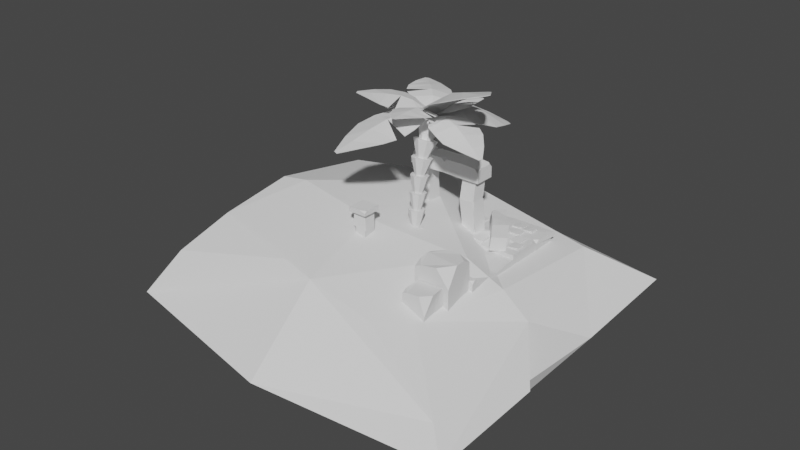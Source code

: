 # Source: ruins_3746828_autosave.blend  (saved by Blender 2.90.8; exported with 4.5.12 LTS)
import bpy
from mathutils import Matrix  # noqa: F401  (used for matrix-valued properties, if any)

bpy.ops.wm.read_factory_settings(use_empty=True)
scene = bpy.context.scene
scene.name = 'Scene'

# ---- collections
col_collection = bpy.data.collections.new('Collection'); scene.collection.children.link(col_collection)
col_ruins = bpy.data.collections.new('Ruins'); scene.collection.children.link(col_ruins)
col_pillar = bpy.data.collections.new('Pillar'); col_ruins.children.link(col_pillar)
col_ruinbolders = bpy.data.collections.new('RuinBolders'); col_ruins.children.link(col_ruinbolders)
col_palmtree = bpy.data.collections.new('PalmTree'); scene.collection.children.link(col_palmtree)
col_rocks = bpy.data.collections.new('Rocks'); scene.collection.children.link(col_rocks)

# ---- world
world_world = bpy.data.worlds.new('World'); scene.world = world_world
world_world.use_nodes = True; world_world.node_tree.nodes.clear()
_N = world_world.node_tree.nodes; _L = world_world.node_tree.links
n0 = _N.new('ShaderNodeOutputWorld'); n0.name = 'World Output'; n0.location = (300, 300)
n1 = _N.new('ShaderNodeBackground'); n1.name = 'Background'; n1.location = (10, 300)
n1.inputs[0].default_value = (0.05088, 0.05088, 0.05088, 1.0)
_L.new(n1.outputs[0], n0.inputs[0])
n0.is_active_output = True
world_world.color = (0.05088, 0.05088, 0.05088)
world_world.use_sun_shadow = False
world_world.sun_shadow_jitter_overblur = 0.0

# ---- meshes
me_plane = bpy.data.meshes.new('Plane')
me_plane.from_pydata([(-6.951, -6.951, 0.0), (6.951, -6.951, 0.0), (-6.951, 6.951, 0.0), (6.951, 6.951, 0.0)], [], [(0, 1, 3, 2)])
_uv = me_plane.uv_layers.new(name='UVMap')
_uv.uv.foreach_set('vector', [0.0, 0.0, 1.0, 0.0, 1.0, 1.0, 0.0, 1.0])
me_plane.use_remesh_fix_poles = True
me_plane.use_remesh_preserve_attributes = False
me_plane.use_mirror_vertex_groups = False
me_plane.update()
me_plane_002 = bpy.data.meshes.new('Plane.002')
me_plane_002.from_pydata([(-1.344, -1.0, 0.2), (1.475, -1.0, 0.2), (-1.344, -0.2534, 0.2), (-1.344, -1.0, 0.1299), (1.475, -1.0, 0.1299), (-1.344, 0.5156, 0.5643), (1.474, 0.4341, 0.5643), (1.451, -0.2653, 0.2), (-1.344, 1.32, 0.9285), (1.475, 1.133, 0.9285), (-1.344, 2.064, 1.657), (-1.344, 2.708, 1.655), (1.412, 2.317, 1.657), (-1.344, 2.072, 1.292), (1.475, 1.698, 1.293), (-1.344, 3.405, 2.014), (1.475, 3.285, 2.021), (-1.344, 4.117, 2.384), (-1.344, 4.878, 2.75), (1.475, 4.861, 2.75), (1.475, 4.078, 2.386), (-1.344, 4.881, 0.1494), (1.475, 4.869, 0.1494), (-0.4043, -0.9638, 0.2), (0.461, -1.0, 0.2), (-0.4043, -0.9691, 0.1299), (0.4721, -1.0, 0.1299), (0.5642, 0.5513, 0.5643), (-0.4042, 0.5834, 0.5643), (-0.4007, 0.6134, 0.9285), (0.5433, 1.463, 1.293), (-0.4043, 1.359, 0.9219), (0.5637, 1.415, 0.9285), (0.5355, 2.387, 1.656), (-0.4043, 2.359, 1.621), (-0.4043, 1.891, 1.364), (0.5355, 1.829, 1.293), (0.5355, 3.295, 2.014), (-0.4043, 3.296, 1.967), (0.5355, 3.303, 2.381), (0.5355, 4.851, 2.75), (-0.4043, 4.861, 2.749), (0.2827, -0.2557, 0.2), (-0.427, -0.1433, 0.2), (0.5355, 4.06, 2.384), (0.5355, 4.862, 0.1494), (-0.4043, 4.869, 0.1494), (-1.344, -0.08556, 0.5643), (-1.344, -0.2485, 0.4051), (-0.9006, -0.1745, 0.5643), (0.9353, 1.331, 1.293), (1.475, 1.14, 1.097), (1.475, 1.344, 1.293), (1.438, -0.1917, 0.5643), (-0.439, -0.1107, 0.4866), (-0.4377, -0.02048, 0.5643), (-0.6959, -0.1421, 0.5643), (0.2454, -0.1757, 0.5643), (0.2276, -0.2518, 0.4862), (1.475, 2.541, 2.021), (1.475, 2.472, 1.958), (-0.4043, 2.417, 1.921), (-0.4043, 2.493, 1.982), (-0.8835, 2.571, 2.0), (0.5355, 2.452, 1.956), (-1.344, 3.391, 2.33), (-1.344, 3.441, 2.382), (-0.4043, 3.405, 2.344), (-0.4043, 3.346, 2.292), (0.1214, 3.325, 2.364), (-1.344, 1.33, 1.236), (-1.344, 1.389, 1.293), (-0.4043, 1.446, 1.279), (-0.4043, 1.385, 1.212), (-0.213, 1.405, 1.273), (0.6639, 0.7986, 0.9375), (0.003357, 0.6338, 0.9323), (0.6463, 0.629, 0.8179), (1.013, 0.57, 0.9347), (1.475, 1.697, 1.517), (1.475, 1.838, 1.657), (1.336, 1.714, 1.657), (1.475, 3.293, 2.181), (1.475, 3.508, 2.386), (1.094, 3.303, 2.384), (1.475, 4.085, 2.624), (1.475, 4.215, 2.75), (1.35, 4.087, 2.75), (1.441, -0.2665, 0.423), (1.438, -0.223, 0.5318), (1.375, -0.2661, 0.4862), (-0.4043, 4.089, 2.665), (-0.4043, 4.163, 2.739), (-0.6873, 4.1, 2.741), (0.5355, 4.146, 2.75), (0.5355, 4.071, 2.677), (1.107, 4.083, 2.75), (0.5355, 2.464, 1.966), (0.7537, 2.531, 2.019), (0.5355, 2.802, 2.017), (0.3954, 2.523, 2.013), (0.4024, 1.878, 1.654), (0.5355, 1.861, 1.525), (0.666, 1.852, 1.657), (0.5355, 2.011, 1.657), (-0.5233, 1.898, 1.641), (-0.4043, 1.882, 1.517), (-0.2829, 1.875, 1.641), (-0.4043, 1.996, 1.634), (-0.5063, 4.089, 2.358), (-0.4043, 4.149, 2.354), (-0.3022, 4.083, 2.358), (-0.4043, 4.087, 2.457), (-1.344, 0.7323, 0.9285), (-1.344, 0.6017, 0.8046), (-1.147, 0.5512, 0.9285), (-1.344, 2.78, 2.016), (-1.344, 2.708, 1.945), (-1.275, 2.687, 2.014), (-1.344, 4.155, 2.75), (-1.344, 4.123, 2.718), (-1.313, 4.123, 2.749), (1.415, 0.4499, 0.9293), (1.475, 0.4322, 0.8651), (1.475, 0.4951, 0.9285)], [], [(24, 1, 7, 42), (23, 0, 3, 25), (77, 76, 29, 28, 27), (113, 115, 29, 31, 8), (72, 74, 30, 36, 35), (102, 101, 107, 106, 35, 36), (64, 60, 59, 98, 97), (95, 91, 112, 111, 44), (92, 94, 40, 41), (40, 19, 22, 45), (26, 45, 22, 4), (30, 50, 52, 14, 36), (3, 21, 46, 25), (25, 46, 45, 26), (18, 41, 46, 21), (41, 40, 45, 46), (85, 87, 96, 95, 44, 20), (66, 67, 110, 109, 17), (67, 69, 39, 44, 111, 110), (39, 84, 83, 20, 44), (110, 112, 109), (39, 69, 68, 38, 37), (116, 118, 63, 62, 38, 15), (64, 61, 34, 33), (106, 108, 105), (79, 81, 103, 102, 36, 14), (108, 107, 101, 104, 33, 34), (104, 103, 81, 80, 12, 33), (55, 57, 27, 28), (73, 70, 8, 31), (30, 74, 73, 31, 32), (29, 76, 75, 32, 31), (77, 75, 76), (57, 53, 6, 27), (47, 49, 56, 55, 28, 5), (68, 65, 15, 38), (58, 54, 43, 42), (1, 24, 26, 4), (24, 23, 25, 26), (0, 23, 43, 2), (23, 24, 42, 43), (47, 48, 49), (54, 56, 49, 48, 2, 43), (50, 51, 52), (51, 50, 30, 32, 9), (54, 55, 56), (123, 122, 78, 77, 27, 6), (54, 58, 57, 55), (58, 90, 89, 53, 57), (61, 62, 63), (99, 98, 59, 16, 37), (62, 100, 99, 37, 38), (60, 64, 33, 12), (67, 68, 69), (65, 68, 67, 66), (71, 72, 35, 13), (72, 73, 74), (70, 73, 72, 71), (29, 115, 114, 5, 28), (75, 77, 78), (75, 78, 122, 124, 9, 32), (79, 80, 81), (104, 102, 103), (82, 83, 84), (82, 84, 39, 37, 16), (85, 86, 87), (94, 96, 87, 86, 19, 40), (88, 89, 90), (88, 90, 58, 42, 7), (91, 92, 93), (94, 95, 96), (91, 95, 94, 92), (97, 99, 100), (61, 64, 97, 100, 62), (102, 104, 101), (106, 105, 10, 13, 35), (99, 97, 98), (108, 106, 107), (10, 105, 108, 34, 11), (112, 110, 111), (119, 121, 93, 92, 41, 18), (113, 114, 115), (61, 63, 118, 117, 11, 34), (116, 117, 118), (91, 93, 121, 120, 17, 109, 112), (119, 120, 121), (2, 48, 47, 5, 114, 113, 8, 70, 71, 13, 10, 11, 117, 116, 15, 65, 66, 17, 120, 119, 18, 21, 3, 0), (122, 123, 124), (4, 22, 19, 86, 85, 20, 83, 82, 16, 59, 60, 12, 80, 79, 14, 52, 51, 9, 124, 123, 6, 53, 89, 88, 7, 1)])
_uv = me_plane_002.uv_layers.new(name='UVMap')
_uv.uv.foreach_set('vector', [0.6667, 0.0, 1.0, 0.0, 1.0, 1.0, 0.6667, 1.0, 0.3333, 0.0, 0.0, 0.0, 0.0, 0.0, 0.3333, 0.0, 0.6667, 0.0, 0.4626, 0.0, 0.3333, 0.0, 0.3333, 0.0, 0.6667, 0.0, 0.0, 0.2515, 0.06953, 0.0, 0.3333, 0.0, 0.3333, 1.0, 0.0, 1.0, 0.3333, 0.1117, 0.4006, 0.0, 0.6667, 0.0, 0.6667, 1.0, 0.3333, 1.0, 0.6667, 0.0, 0.6194, 0.0, 0.3764, 0.0, 0.3333, 0.0, 0.3333, 0.0, 0.6667, 0.0, 0.6667, 0.0, 1.0, 0.0, 1.0, 0.07858, 0.7441, 0.07694, 0.6667, 0.01249, 0.6667, 0.0, 0.3333, 0.0, 0.3333, 0.0, 0.3695, 0.0, 0.6667, 0.0, 0.3333, 0.09431, 0.6667, 0.09342, 0.6667, 1.0, 0.3333, 1.0, 0.6667, 1.0, 1.0, 1.0, 1.0, 1.0, 0.6667, 1.0, 0.6667, 0.0, 0.6667, 1.0, 1.0, 1.0, 1.0, 0.0, 0.6667, 0.0, 0.8069, 0.0, 1.0, 0.3563, 1.0, 1.0, 0.6667, 1.0, 0.0, 0.0, 0.0, 1.0, 0.3333, 1.0, 0.3333, 0.0, 0.3333, 0.0, 0.3333, 1.0, 0.6667, 1.0, 0.6667, 0.0, 0.0, 1.0, 0.3333, 1.0, 0.3333, 1.0, 0.0, 1.0, 0.3333, 1.0, 0.6667, 1.0, 0.6667, 1.0, 0.3333, 1.0, 1.0, 0.0, 0.9554, 0.0, 0.8693, 0.0, 0.6667, 0.0, 0.6667, 0.0, 1.0, 0.0, 0.0, 0.07131, 0.3333, 0.07082, 0.3333, 0.8606, 0.2971, 1.0, 0.0, 1.0, 0.3333, 0.07082, 0.5198, 0.0, 0.6667, 0.0, 0.6667, 1.0, 0.3695, 1.0, 0.3333, 0.8606, 0.6667, 0.0, 0.8646, 0.0, 1.0, 0.2644, 1.0, 1.0, 0.6667, 1.0, 0.3333, 0.8606, 0.3333, 0.0, 0.2971, 1.0, 0.6667, 0.0, 0.5198, 0.0, 0.3333, 0.0, 0.3333, 0.0, 0.6667, 0.0, 0.0, 0.103, 0.02442, 0.0, 0.1633, 0.0, 0.3333, 0.07322, 0.3333, 1.0, 0.0, 1.0, 0.6667, 0.0, 0.3333, 0.0, 0.3333, 0.0, 0.6667, 0.0, 0.3333, 0.0, 0.3333, 0.2502, 0.2911, 0.0, 1.0, 0.0, 0.9506, 0.0, 0.7129, 0.0, 0.6667, 0.0, 0.6667, 0.0, 1.0, 0.0, 0.3333, 0.2502, 0.3764, 0.0, 0.6194, 0.0, 0.6667, 0.2616, 0.6667, 1.0, 0.3333, 1.0, 0.6667, 0.2616, 0.7129, 0.0, 0.9506, 0.0, 1.0, 0.1881, 1.0, 1.0, 0.6667, 1.0, 0.3333, 0.1188, 0.6667, 0.09357, 0.6667, 1.0, 0.3333, 1.0, 0.3333, 0.0, 0.0, 0.0, 0.0, 0.0, 0.3333, 0.0, 0.6667, 0.0, 0.4006, 0.0, 0.3333, 0.0, 0.3333, 0.0, 0.6667, 0.0, 0.3333, 0.0, 0.4626, 0.0, 0.6667, 0.1225, 0.6667, 1.0, 0.3333, 1.0, 0.6667, 0.0, 0.6667, 0.1225, 0.4626, 0.0, 0.6667, 0.09357, 1.0, 0.1077, 1.0, 1.0, 0.6667, 1.0, 0.0, 0.2094, 0.1639, 0.0, 0.2396, 0.0, 0.3333, 0.1188, 0.3333, 1.0, 0.0, 1.0, 0.3333, 0.0, 0.0, 0.0, 0.0, 0.0, 0.3333, 0.0, 0.6667, 0.0, 0.3333, 0.0, 0.3333, 0.0, 0.6667, 0.0, 1.0, 0.0, 0.6667, 0.0, 0.6667, 0.0, 1.0, 0.0, 0.6667, 0.0, 0.3333, 0.0, 0.3333, 0.0, 0.6667, 0.0, 0.0, 0.0, 0.3333, 0.0, 0.3333, 1.0, 0.0, 1.0, 0.3333, 0.0, 0.6667, 0.0, 0.6667, 1.0, 0.3333, 1.0, 0.0, 0.2094, 0.0, 0.0, 0.1639, 0.0, 0.3333, 0.0, 0.2396, 0.0, 0.1639, 0.0, 0.0, 0.0, 0.0, 0.0, 0.3333, 0.0, 0.8069, 0.0, 1.0, 0.0, 1.0, 0.0, 1.0, 0.0, 0.8069, 0.0, 0.6667, 0.0, 0.6667, 0.0, 1.0, 0.0, 0.3333, 0.0, 0.3283, 0.0, 0.2396, 0.0, 1.0, 0.0, 0.9729, 0.0, 0.794, 0.0, 0.6667, 0.0, 0.6667, 0.0, 1.0, 0.0, 0.3333, 0.0, 0.6667, 0.0, 0.6667, 0.09357, 0.3333, 0.1188, 0.6667, 0.0, 0.9826, 0.0, 1.0, 0.06293, 1.0, 0.1077, 0.6667, 0.09357, 0.3333, 0.0, 0.3339, 0.0, 0.1633, 0.0, 0.6667, 0.4057, 0.7441, 0.07694, 1.0, 0.07858, 1.0, 1.0, 0.6667, 1.0, 0.3333, 0.07322, 0.617, 0.07596, 0.6667, 0.4057, 0.6667, 1.0, 0.3333, 1.0, 1.0, 0.0, 0.6667, 0.0, 0.6667, 0.0, 1.0, 0.0, 0.3333, 0.07082, 0.334, -0.01138, 0.5198, 0.0, 0.0, 0.0, 0.3333, 0.0, 0.3333, 0.07082, 0.0, 0.07131, 0.0, 0.07695, 0.3333, 0.1117, 0.3333, 1.0, 0.0, 1.0, 0.3333, 0.1117, 0.3327, -0.01581, 0.4006, 0.0, 0.0, 0.0, 0.3333, 0.0, 0.3333, 0.1117, 0.0, 0.07695, 0.3333, 0.0, 0.06953, 0.0, 0.001931, 0.0, 0.0, 0.0, 0.3333, 0.0, 0.6667, 0.1225, 0.6667, 0.0, 0.794, 0.0, 0.6667, 0.1225, 0.794, 0.0, 0.9729, 0.0, 1.0, 0.09045, 1.0, 1.0, 0.6667, 1.0, 1.0, 0.0, 1.0, 0.0, 0.9506, 0.0, 0.6667, 0.2616, 0.6667, 0.0, 0.7129, 0.0, 1.0, 0.0, 1.0, 0.0, 0.8646, 0.0, 1.0, 0.0, 0.8646, 0.0, 0.6667, 0.0, 0.6667, 0.0, 1.0, 0.0, 1.0, 0.0, 1.0, 0.1631, 0.9554, 0.0, 0.6667, 0.09342, 0.8693, 0.0, 0.9554, 0.0, 1.0, 0.1631, 1.0, 1.0, 0.6667, 1.0, 1.0, 0.0, 1.0, 0.0, 0.9826, 0.0, 1.0, 0.0, 0.9826, 0.0, 0.6667, 0.0, 0.6667, 0.0, 1.0, 0.0, 0.3333, 0.0, 0.3327, 0.0, 0.233, 0.0, 0.6667, 0.09342, 0.6665, -0.004088, 0.8693, 0.0, 0.3333, 0.0, 0.6667, 0.0, 0.6667, 0.09342, 0.3333, 0.09431, 0.6667, 0.01249, 0.6667, 0.4057, 0.617, 0.07596, 0.3333, 0.0, 0.6667, 0.0, 0.6667, 0.01249, 0.617, 0.07596, 0.3333, 0.07322, 0.6667, 0.0, 0.6667, 0.2616, 0.6194, 0.0, 0.3333, 0.0, 0.2911, 0.0, 0.0, 0.0, 0.0, 0.0, 0.3333, 0.0, 0.6667, 0.4057, 0.6667, 0.01249, 0.7441, 0.07694, 0.3333, 0.2502, 0.3333, 0.0, 0.3764, 0.0, 0.0, 0.0, 0.2911, 0.0, 0.3333, 0.2502, 0.3333, 1.0, 0.0, 1.0, 0.3333, 0.0, 0.3333, 0.8606, 0.3695, 0.0, 0.0, 0.04157, 0.01111, 0.0, 0.233, 0.0, 0.3333, 0.09431, 0.3333, 1.0, 0.0, 1.0, 0.0, 0.2515, 0.0, 0.4336, 0.06953, 0.0, 0.3333, 0.0, 0.1633, 0.0, 0.02442, 0.0, 0.0, 0.0, 0.0, 0.0, 0.3333, 0.0, 0.0, 0.103, 0.0, 0.1985, 0.02442, 0.0, 0.3333, 0.0, 0.233, 0.0, 0.01111, 0.0, 0.0, 0.0, 0.0, 0.0, 0.2971, 0.0, 0.3333, 0.0, 0.0, 0.04157, 0.0, 0.08572, 0.01111, 0.0, 0.0, 0.0, 0.0, 0.0, 0.0, 0.2094, 0.0, 1.0, 0.0, 0.4336, 0.0, 0.2515, 0.0, 1.0, 0.0, 0.1559, 0.0, 0.07695, 0.0, 1.0, 0.0, 0.0, 0.0, 1.0, 0.0, 0.1985, 0.0, 0.103, 0.0, 1.0, 0.0, 0.1412, 0.0, 0.07131, 0.0, 1.0, 0.0, 0.08572, 0.0, 0.04157, 0.0, 1.0, 0.0, 1.0, 0.0, 0.0, 0.0, 0.0, 0.9729, 0.0, 1.0, 0.0, 1.0, 0.0, 1.0, 0.0, 1.0, 1.0, 1.0, 1.0, 1.0, 0.1631, 1.0, 0.0, 1.0, 0.0, 1.0, 0.0, 1.0, 0.0, 1.0, 0.0, 1.0, 0.0, 1.0, 0.0, 1.0, 0.0, 1.0, 0.0, 1.0, 0.0, 1.0, 0.0, 1.0, 0.0, 1.0, 0.0, 1.0, 0.0, 1.0, 0.0, 1.0, 0.0, 1.0, 0.0, 1.0, 0.0, 1.0, 0.0, 1.0, 0.0, 1.0, 0.0, 1.0, 0.0])
me_plane_002.use_remesh_fix_poles = True
me_plane_002.use_remesh_preserve_attributes = False
me_plane_002.use_mirror_vertex_groups = False
me_plane_002.update()
me_plane_001 = bpy.data.meshes.new('Plane.001')
me_plane_001.from_pydata([(-6.0, -1.37, -7.451e-09), (1.0, -1.47, 0.0), (-6.145, 6.062, 0.0), (1.259, 5.995, -7.451e-09), (-5.938, -1.37, 2.31), (1.0, -1.47, 2.5), (-6.0, 6.0, 2.5), (0.9718, 6.069, 2.471), (-2.5, -1.47, 0.0), (-2.614, 6.144, 3.725e-09), (-2.5, -1.47, 2.5), (-2.5, 6.204, 2.5), (-5.618, 2.153, -7.451e-09), (1.22, 2.268, 7.451e-09), (-5.938, 2.165, 2.31), (1.0, 2.265, 2.5), (-2.5, 2.265, 0.0), (-6.229, -3.983, 7.451e-09), (-2.305, -3.978, 1.49e-08), (-2.5, -3.97, 2.5), (-6.0, 2.265, 2.7), (-6.0, -1.47, 2.7), (-2.5, -1.47, 2.7), (1.0, -1.47, 2.7), (1.0, 2.265, 2.7), (1.157, 6.125, 2.672), (-2.47, 6.166, 2.628), (-6.0, 6.0, 2.7), (-2.5, 2.265, 2.784), (-5.985, 2.502, 3.725e-09), (-6.323, -1.447, 0.0), (-6.0, 2.265, 2.5), (-6.0, -1.47, 2.5), (-1.0, 2.165, -7.451e-09), (-1.0, -1.37, -7.451e-09), (-1.0, 2.165, 2.4), (-1.0, -1.37, 2.4), (-6.0, 1.908, 2.5), (-6.0, -1.113, 2.5), (1.0, -1.113, 0.0), (1.0, 1.908, 0.0), (1.0, -1.113, 2.5), (1.0, 1.908, 2.5), (-6.0, 1.908, 2.7), (-6.0, -1.113, 2.7), (1.0, -1.113, 2.7), (1.0, 1.908, 2.7), (-2.5, -1.113, 2.7), (-2.5, 2.038, 2.684), (-5.938, 1.827, 2.31), (-5.938, -1.033, 2.31), (-1.0, 1.827, 0.0), (-1.0, -1.033, 0.0), (-1.0, 1.827, 2.4), (-1.0, -1.033, 2.4), (-6.0, -1.113, 2.95), (1.0, 2.265, 2.95), (1.157, 6.125, 2.922), (-2.461, 6.137, 2.772), (1.0, -1.113, 2.95), (-2.5, -0.9863, 2.98), (-1.201, 6.166, 2.878), (-0.7586, 1.908, 2.7), (-0.4098, -1.113, 2.95), (-0.7998, 2.265, 0.0), (-0.3686, -1.47, 2.5), (-1.198, 6.276, 0.0), (-1.201, 6.166, 2.628), (-0.3686, -1.47, 0.0), (-0.7998, 2.265, 2.7), (-0.5517, 2.265, 2.854), (-1.105, 6.259, 2.471), (-0.3686, -1.47, 2.7), (-0.4098, -1.113, 2.7), (-4.157, 2.265, 2.7), (-4.512, -1.37, 2.4), (-4.522, -1.47, 2.5), (-3.793, 6.0, 2.7), (-4.451, -1.313, -6.519e-09), (-4.487, -1.113, 2.7), (-4.522, -1.47, 0.0), (-4.487, -1.113, 2.95), (-4.167, 2.165, -7.451e-09), (-4.157, 2.265, 0.0), (-4.2, 1.827, 2.4), (-4.192, 1.908, 2.7), (-4.766, -3.97, 0.0), (-3.793, 6.204, 2.5), (-4.522, -1.47, 2.7), (-4.167, 2.165, 2.4), (-4.766, -3.97, 2.5), (-3.793, 6.0, 2.95), (-3.812, 5.961, 0.0), (-4.479, -1.033, 2.4), (-4.015, 3.727, 0.0), (1.0, 4.527, 2.7), (-3.969, 4.197, 2.798), (-2.2, 4.017, 2.95), (-2.5, 3.969, 0.0), (1.0, 4.527, 2.5), (-5.914, 3.569, 2.844), (-6.0, 3.41, 0.0), (-1.024, 4.204, 0.0), (1.463, 4.533, -1.49e-08), (-6.0, 3.41, 2.5), (-6.0, 3.41, 2.7), (-0.5841, 4.301, 3.014), (-5.967, 0.4009, 2.31), (-5.714, 0.4109, 2.565), (-0.6259, 0.5711, 2.61), (-6.029, 0.4009, 2.5), (-0.9903, 0.5597, 0.0), (1.025, 0.6232, 2.565), (1.025, 0.6232, 0.0), (-4.356, 0.4536, 2.4), (-0.9903, 0.5597, 2.4), (-0.6259, 0.5711, 0.0), (1.025, 0.6232, 2.5), (-2.502, 0.512, 2.565), (-4.356, 0.4536, 2.61), (-6.057, -1.545, 1.248), (0.9026, 5.961, 1.312), (-5.859, 5.857, 1.347), (-2.44, 6.254, 1.297), (-2.336, -1.411, 1.312), (-6.137, 2.419, 1.308), (0.9026, 2.32, 1.312), (-6.059, -3.867, 1.103), (-2.233, -3.918, 1.011), (-5.721, -1.313, 1.241), (-1.0, -1.37, 1.26), (-1.0, 2.165, 1.26), (-1.0, 1.827, 1.26), (-1.0, -1.033, 1.26), (0.951, -1.076, 1.312), (0.951, 1.762, 1.312), (-0.3345, -1.411, 1.312), (-1.272, 5.961, 1.312), (-4.512, -1.464, 1.26), (-4.786, -3.9, 1.312), (-4.187, 2.285, 1.34), (-3.786, 6.101, 1.083), (1.146, 4.348, 1.288), (-5.981, 3.581, 1.831), (-0.9903, 0.5597, 1.26), (0.9746, 0.555, 1.312), (-6.0, -2.211, 0.0), (-2.5, -2.211, 2.275), (-2.5, -2.211, 0.0), (-4.594, -2.211, 0.0), (-4.575, -2.011, 2.5), (-2.437, -2.148, 1.312), (-5.954, -2.246, 1.665), (-6.115, -3.105, 3.758e-09), (-2.483, -3.102, 7.517e-09), (-4.681, -3.098, 0.0), (-4.671, -2.999, 2.401), (-2.415, -3.041, 1.16), (-6.007, -3.064, 1.381), (-6.0, -3.098, 2.465), (-5.988, 2.684, 2.98e-09), (-6.0, 2.494, 2.5), (-2.5, 2.606, 0.0), (-6.0, 2.494, 2.7), (-5.899, 2.785, 2.857), (-4.131, 2.537, 2.891), (-4.129, 2.558, 0.0), (1.0, 2.718, 2.7), (-2.3, 2.623, 3.138), (1.0, 2.718, 2.5), (-0.8446, 2.653, 0.0), (1.0, 2.718, 2.95), (1.269, 2.721, 2.977e-09), (-0.5543, 2.43, 2.867), (-6.106, 2.651, 1.413), (0.9514, 2.726, 1.307), (-5.929, 2.265, 2.806), (-5.66, 2.265, 2.954), (-5.855, 2.434, 2.92), (-5.841, -1.47, 2.95), (-6.0, -1.312, 2.95), (-6.0, -1.47, 2.791), (-2.5, -1.47, 2.841), (-2.5, -1.361, 2.957), (-0.3812, -1.361, 2.95), (-0.3686, -1.47, 2.841), (0.4565, -1.47, 2.95), (-4.522, -1.47, 2.841), (-4.511, -1.361, 2.95), (-5.337, -1.47, 2.95), (0.8295, -1.47, 2.95), (1.0, -1.47, 2.78), (1.0, -1.3, 2.95), (-6.052, 2.342, 1.29), (-5.821, 2.2, 0.8469), (-5.741, 2.229, 1.269), (-5.931, 2.189, 1.865), (0.9832, -1.45, 2.093), (0.6811, -1.411, 1.312), (0.9622, -1.346, 1.012), (0.951, -1.141, 1.312), (-6.0, -3.529, 2.482), (-6.01, -3.953, 2.269), (-5.768, -3.97, 2.5), (-6.0, -1.967, 2.379), (-5.976, -2.229, 1.975), (-6.0, -2.458, 2.36), (-5.754, -2.176, 2.351), (-2.587, -3.094, 2.46), (-2.5, -3.185, 2.466), (-2.484, -3.095, 2.377), (-2.5, -3.013, 2.445), (1.019, 4.725, 2.947), (0.8038, 4.499, 2.958), (1.0, 4.084, 2.95), (1.0, 4.527, 2.752), (-5.629, 6.0, 2.95), (-5.918, 6.0, 2.807), (-5.816, 5.821, 2.942), (-2.358, 2.466, 3.139), (-2.646, 2.265, 3.121), (-2.472, 2.265, 2.929), (-2.22, 2.265, 3.107), (-4.144, 2.403, 2.941), (-4.306, 2.265, 2.989), (-4.157, 2.265, 2.844), (-3.856, 2.265, 3.018)], [], [(162, 98, 102, 170), (42, 15, 24, 46), (124, 136, 65, 10), (175, 142, 99, 169), (129, 4, 75, 138), (123, 141, 87, 11), (121, 137, 71, 7), (158, 153, 17, 127), (32, 76, 88, 21), (160, 101, 94, 166), (10, 65, 72, 22), (122, 143, 104, 6), (135, 126, 15, 42), (11, 87, 77, 26), (159, 158, 127, 202, 201), (209, 211, 208), (153, 155, 86, 17), (151, 147, 211, 210, 157), (47, 79, 81, 60), (43, 85, 74, 20), (48, 62, 69, 28), (169, 99, 95, 167), (7, 71, 67, 25), (38, 32, 21, 44), (6, 104, 105, 27), (50, 4, 32, 38), (129, 0, 30, 120), (195, 194, 12, 82, 140), (133, 130, 36, 54), (49, 14, 89, 84), (4, 50, 93, 75), (50, 107, 114, 93), (131, 132, 53, 35), (132, 144, 115, 53), (14, 49, 37, 31), (49, 107, 110, 37), (31, 37, 43, 20), (37, 110, 108, 43), (20, 74, 225, 224, 177, 176), (47, 73, 109, 118), (44, 79, 119, 108), (200, 198, 199), (134, 145, 117, 41), (5, 41, 45, 23), (41, 117, 112, 45), (168, 173, 106, 97), (164, 165, 96, 100), (22, 72, 185, 182), (186, 185, 72, 23, 191, 190), (25, 67, 61, 57), (214, 213, 106, 173, 171), (45, 73, 63, 59), (26, 77, 91, 58), (164, 163, 20, 176, 178), (21, 88, 187, 189, 179, 181), (1, 68, 116, 113, 39), (67, 71, 11, 26), (170, 102, 103, 172), (197, 200, 134, 41, 5), (62, 109, 112, 46), (137, 66, 9, 123), (72, 65, 5, 23), (61, 67, 26, 58), (63, 73, 47, 60), (70, 69, 24, 56), (167, 95, 215, 214, 171), (180, 179, 189, 188, 81, 55), (23, 45, 59, 192, 191), (69, 62, 46, 24), (64, 116, 111, 51, 33, 82, 83, 16), (84, 89, 35, 53), (93, 114, 115, 54), (138, 75, 36, 130), (85, 119, 118, 48), (88, 76, 10, 22), (91, 96, 97, 58), (183, 184, 63, 60), (149, 80, 8, 148), (81, 79, 44, 55), (139, 86, 18, 128), (74, 85, 48, 28), (140, 82, 33, 131), (75, 93, 54, 36), (83, 82, 12, 29), (78, 80, 30, 0), (225, 223, 224), (81, 188, 183, 60), (166, 94, 98, 162), (141, 92, 2, 122), (77, 87, 6, 27), (206, 204, 205), (27, 105, 100, 218, 217), (163, 161, 31, 20), (102, 98, 9, 66), (91, 77, 27, 217, 216), (95, 99, 7, 25), (103, 102, 66, 3), (171, 173, 70, 56), (142, 103, 3, 121), (221, 219, 220), (94, 101, 2, 92), (174, 160, 29, 125), (97, 106, 61, 58), (98, 94, 92, 9), (61, 106, 213, 212, 57), (112, 109, 73, 45), (114, 107, 49, 84), (144, 111, 52, 133), (111, 116, 68, 8, 80, 78, 34, 52), (108, 110, 38, 44), (118, 119, 79, 47), (108, 119, 85, 43), (145, 113, 40, 135), (112, 117, 42, 46), (110, 107, 50, 38), (115, 114, 84, 53), (118, 109, 62, 48), (113, 116, 64, 13, 40), (117, 145, 135, 42), (115, 144, 133, 54), (161, 174, 125, 31), (99, 142, 121, 7), (87, 141, 122, 6), (89, 140, 131, 35), (90, 139, 128, 19), (78, 138, 130, 34), (71, 137, 123, 11), (1, 39, 134, 200, 199), (39, 113, 145, 134), (136, 68, 1, 199, 198), (51, 111, 144, 132), (33, 51, 132, 131), (12, 194, 193, 125, 29), (52, 34, 130, 133), (193, 196, 14, 31, 125), (4, 129, 120, 32), (154, 157, 128, 18), (17, 86, 139, 127), (40, 13, 126, 135), (2, 101, 143, 122), (3, 66, 137, 121), (9, 92, 141, 123), (0, 129, 138, 78), (172, 103, 142, 175), (8, 68, 136, 124), (156, 150, 207, 206, 159), (8, 124, 151, 148), (206, 205, 152, 158, 159), (155, 149, 148, 154), (124, 10, 147, 151), (30, 80, 149, 146), (10, 76, 150, 147), (120, 30, 146, 152), (86, 155, 154, 18), (127, 139, 90, 203, 202), (150, 76, 32, 204, 207), (148, 151, 157, 154), (209, 208, 156, 90, 19), (146, 149, 155, 153), (157, 210, 209, 19, 128), (152, 146, 153, 158), (13, 172, 175, 126), (104, 143, 174, 161), (143, 101, 160, 174), (97, 96, 165, 168), (213, 215, 212), (100, 105, 163, 164), (105, 104, 161, 163), (83, 166, 162, 16), (64, 170, 172, 13), (24, 167, 171, 56), (168, 165, 223, 226, 220, 219), (28, 69, 70, 222, 221), (15, 169, 167, 24), (29, 160, 166, 83), (126, 175, 169, 15), (16, 162, 170, 64), (176, 177, 178), (226, 225, 74, 28, 221, 220), (179, 180, 181), (44, 21, 181, 180, 55), (184, 185, 186), (187, 188, 189), (187, 182, 183, 188), (182, 185, 184, 183), (187, 88, 22, 182), (190, 191, 192), (63, 184, 186, 190, 192, 59), (196, 193, 195), (14, 196, 195, 140, 89), (194, 195, 193), (198, 200, 197), (65, 136, 198, 197, 5), (201, 202, 203), (90, 156, 159, 201, 203), (204, 206, 207), (32, 120, 152, 205, 204), (211, 209, 210), (147, 150, 156, 208, 211), (215, 213, 214), (212, 215, 95, 25, 57), (216, 217, 218), (100, 96, 91, 216, 218), (219, 221, 222), (219, 222, 70, 173, 168), (223, 225, 226), (178, 177, 224, 223, 165, 164)])
_uv = me_plane_001.uv_layers.new(name='UVMap')
_uv.uv.foreach_set('vector', [0.5, 0.5457, 0.5, 0.7281, 0.7109, 0.7596, 0.7365, 0.552, 1.0, 0.3333, 1.0, 0.5, 1.0, 0.5, 1.0, 0.3333, 0.5, 0.0, 0.8045, 0.0, 0.8045, 0.0, 0.5, 0.0, 1.0, 0.5606, 1.0, 0.8028, 1.0, 0.8028, 1.0, 0.5606, 0.0, 0.01339, 0.0, 0.01339, 0.0, 0.01339, 0.0, 0.01339, 0.5, 1.0, 0.3153, 1.0, 0.3153, 1.0, 0.5, 1.0, 1.0, 1.0, 0.6813, 1.0, 0.7033, 1.0, 1.0, 1.0, 0.0, 0.0, 0.0, 0.0, 0.0, 0.0, 0.0, 0.0, 0.0, 0.0, 0.2111, 0.0, 0.2111, 0.0, 0.0, 0.0, 0.0, 0.5307, 0.0, 0.6533, 0.2836, 0.6957, 0.2673, 0.5392, 0.5, 0.0, 0.8045, 0.0, 0.8045, 0.0, 0.5, 0.0, 0.0, 1.0, 0.0, 0.6533, 0.0, 0.6533, 0.0, 1.0, 1.0, 0.3333, 1.0, 0.5, 1.0, 0.5, 1.0, 0.3333, 0.5, 1.0, 0.3153, 1.0, 0.3153, 1.0, 0.5, 1.0, 0.0, 0.0, 0.0, 0.0, 0.0, 0.0, 0.0, 0.0, 0.0, 0.0, 0.5, 0.0, 0.5, 0.0, 0.4876, 0.0, 0.0, 0.0, 0.1884, 0.0, 0.1762, 0.0, 0.0, 0.0, 0.5, 0.0, 0.5, 0.0, 0.5, 0.0, 0.5, 0.0, 0.5, 0.0, 0.5, 0.1667, 0.2161, 0.1667, 0.2161, 0.1667, 0.5, 0.1667, 0.0, 0.3333, 0.2583, 0.3333, 0.2632, 0.5, 0.0, 0.5, 0.5, 0.394, 0.7488, 0.3333, 0.7429, 0.5, 0.5, 0.5, 1.0, 0.5606, 1.0, 0.8028, 1.0, 0.8028, 1.0, 0.5606, 1.0, 1.0, 0.7033, 1.0, 0.6813, 1.0, 1.0, 1.0, 0.0, 0.1667, 0.0, 0.0, 0.0, 0.0, 0.0, 0.1667, 0.0, 1.0, 0.0, 0.6533, 0.0, 0.6533, 0.0, 1.0, 0.0, 0.1711, 0.0, 0.01339, 0.0, 0.0, 0.0, 0.1667, 0.0, 0.01339, 0.0, 0.01339, 0.0, 0.0, 0.0, 0.0, 0.0, 0.4866, 0.0, 0.4866, 0.0, 0.4866, 0.0, 0.4866, 0.0, 0.4866, 0.0, 0.1711, 0.0, 0.01339, 0.0, 0.01339, 0.0, 0.1711, 0.0, 0.3289, 0.0, 0.4866, 0.0, 0.4866, 0.0, 0.3289, 0.0, 0.01339, 0.0, 0.1711, 0.0, 0.1711, 0.0, 0.01339, 0.0, 0.1711, 0.0, 0.238, 0.0, 0.2497, 0.0, 0.1711, 0.0, 0.4866, 0.0, 0.3289, 0.0, 0.3289, 0.0, 0.4866, 0.0, 0.3289, 0.0, 0.2734, 0.0, 0.2734, 0.0, 0.3289, 0.0, 0.4866, 0.0, 0.3289, 0.0, 0.3333, 0.0, 0.5, 0.0, 0.3289, 0.0, 0.238, 0.0, 0.238, 0.0, 0.3333, 0.0, 0.5, 0.0, 0.3333, 0.0, 0.3333, 0.0, 0.5, 0.0, 0.3333, 0.0, 0.238, 0.04462, 0.2402, 0.0, 0.3333, 0.0, 0.5, 0.2632, 0.5, 0.2632, 0.5, 0.242, 0.5, 0.04853, 0.5, 0.01012, 0.5, 0.5, 0.1667, 0.7986, 0.1667, 0.7659, 0.2759, 0.5, 0.2627, 0.0, 0.1667, 0.2161, 0.1667, 0.2371, 0.2497, 0.04462, 0.2402, 1.0, 0.1342, 0.959, 0.0, 1.0, 0.03914, 1.0, 0.1667, 1.0, 0.2875, 1.0, 0.2875, 1.0, 0.1667, 1.0, 0.0, 1.0, 0.1667, 1.0, 0.1667, 1.0, 0.0, 1.0, 0.1667, 1.0, 0.2875, 1.0, 0.2875, 1.0, 0.1667, 0.5432, 0.5478, 0.7784, 0.5219, 0.7797, 0.7699, 0.5429, 0.7345, 0.01001, 0.5692, 0.267, 0.5364, 0.2902, 0.7586, 0.0, 0.6731, 0.5, 0.0, 0.8045, 0.0, 0.8045, 0.0, 0.5, 0.0, 0.9224, 0.0, 0.8045, 0.0, 0.8045, 0.0, 1.0, 0.0, 1.0, 0.0, 0.9756, 0.0, 1.0, 1.0, 0.6813, 1.0, 0.6813, 1.0, 1.0, 1.0, 1.0, 0.7436, 0.9727, 0.7988, 0.7797, 0.7699, 0.7784, 0.5219, 1.0, 0.5606, 1.0, 0.1667, 0.7986, 0.1667, 0.7986, 0.1667, 1.0, 0.1667, 0.5, 1.0, 0.3153, 1.0, 0.3153, 1.0, 0.5, 1.0, 0.01001, 0.5692, 0.0, 0.5307, 0.0, 0.5, 0.01012, 0.5, 0.01935, 0.5224, 0.0, 0.0, 0.2111, 0.0, 0.2111, 0.0, 0.09465, 0.0, 0.02265, 0.0, 0.0, 0.0, 1.0, 0.0, 0.8045, 0.0, 0.7659, 0.3129, 1.0, 0.2875, 1.0, 0.1667, 0.6813, 1.0, 0.7033, 1.0, 0.5, 1.0, 0.5, 1.0, 0.7365, 0.552, 0.7109, 0.7596, 1.0, 0.8028, 1.0, 0.5606, 1.0, 0.0, 1.0, 0.1342, 1.0, 0.1667, 1.0, 0.1667, 1.0, 0.0, 0.7488, 0.3333, 0.7659, 0.2759, 1.0, 0.2875, 1.0, 0.3333, 0.6813, 1.0, 0.6813, 1.0, 0.5, 1.0, 0.5, 1.0, 0.8045, 0.0, 0.8045, 0.0, 1.0, 0.0, 1.0, 0.0, 0.6813, 1.0, 0.6813, 1.0, 0.5, 1.0, 0.5, 1.0, 0.7986, 0.1667, 0.7986, 0.1667, 0.5, 0.1667, 0.5, 0.1667, 0.7783, 0.5, 0.7429, 0.5, 1.0, 0.5, 1.0, 0.5, 1.0, 0.5606, 1.0, 0.8028, 1.0, 0.8028, 1.0, 0.7436, 1.0, 0.5606, 0.0, 0.07403, 0.02265, 0.0, 0.09465, 0.0, 0.2126, 0.05095, 0.2161, 0.1667, 0.0, 0.1667, 1.0, 0.0, 1.0, 0.1667, 1.0, 0.1667, 1.0, 0.07962, 1.0, 0.0, 0.7429, 0.5, 0.7488, 0.3333, 1.0, 0.3333, 1.0, 0.5, 0.7429, 0.5, 0.7659, 0.3129, 0.0, 0.2734, 0.0, 0.3289, 0.0, 0.4866, 0.0, 0.4866, 0.2632, 0.5, 0.5, 0.5, 0.0, 0.3289, 0.0, 0.4866, 0.0, 0.4866, 0.0, 0.3289, 0.0, 0.1711, 0.0, 0.2497, 0.0, 0.2734, 0.0, 0.1711, 0.0, 0.01339, 0.0, 0.01339, 0.0, 0.01339, 0.0, 0.01339, 0.2583, 0.3333, 0.2371, 0.2497, 0.5, 0.2627, 0.5, 0.394, 0.2111, 0.0, 0.2111, 0.0, 0.5, 0.0, 0.5, 0.0, 0.3153, 1.0, 0.2902, 0.7586, 0.5429, 0.7345, 0.5, 1.0, 0.5, 0.03749, 0.8027, 0.05095, 0.7986, 0.1667, 0.5, 0.1667, 0.2008, 0.0, 0.2111, 0.0, 0.5, 0.0, 0.5, 0.0, 0.2161, 0.1667, 0.2161, 0.1667, 0.0, 0.1667, 0.0, 0.1667, 0.1762, 0.0, 0.1762, 0.0, 0.5, 0.0, 0.5, 0.0, 0.2632, 0.5, 0.2583, 0.3333, 0.5, 0.394, 0.5, 0.5, 0.0, 0.4866, 0.0, 0.4866, 0.0, 0.4866, 0.0, 0.4866, 0.0, 0.01339, 0.0, 0.1711, 0.0, 0.1711, 0.0, 0.01339, 0.2632, 0.5, 0.0, 0.4866, 0.0, 0.4866, 0.0, 0.5, 0.0, 0.01339, 0.2111, 0.0, 0.0, 0.0, 0.0, 0.01339, 0.2632, 0.5, 0.2652, 0.5185, 0.242, 0.5, 0.2161, 0.1667, 0.2126, 0.05095, 0.5, 0.03749, 0.5, 0.1667, 0.2673, 0.5392, 0.2836, 0.6957, 0.5, 0.7281, 0.5, 0.5457, 0.3153, 1.0, 0.3153, 1.0, 0.0, 1.0, 0.0, 1.0, 0.3153, 1.0, 0.3153, 1.0, 0.0, 1.0, 0.0, 1.0, 0.0, 0.0, 0.0, 0.0, 0.0, 0.0, 0.0, 1.0, 0.0, 0.6533, 0.0, 0.6731, 0.02533, 0.9759, 0.01174, 1.0, 0.0, 0.5307, 0.0, 0.5307, 0.0, 0.5, 0.0, 0.5, 0.7109, 0.7596, 0.5, 0.7281, 0.5, 1.0, 0.6813, 1.0, 0.3153, 1.0, 0.3153, 1.0, 0.0, 1.0, 0.01174, 1.0, 0.05303, 1.0, 1.0, 0.8028, 1.0, 0.8028, 1.0, 1.0, 1.0, 1.0, 1.0, 0.8028, 0.7109, 0.7596, 0.6813, 1.0, 1.0, 1.0, 1.0, 0.5606, 0.7784, 0.5219, 0.7783, 0.5, 1.0, 0.5, 1.0, 0.8028, 1.0, 0.8028, 1.0, 1.0, 1.0, 1.0, 0.504, 0.5, 0.5285, 0.5269, 0.4792, 0.5, 0.2836, 0.6957, 0.0, 0.6533, 0.0, 1.0, 0.3153, 1.0, 0.0, 0.5307, 0.0, 0.5307, 0.0, 0.5, 0.0, 0.5, 0.5429, 0.7345, 0.7797, 0.7699, 0.6813, 1.0, 0.5, 1.0, 0.5, 0.7281, 0.2836, 0.6957, 0.3153, 1.0, 0.5, 1.0, 0.6813, 1.0, 0.7797, 0.7699, 0.9727, 0.7988, 1.0, 0.8272, 1.0, 1.0, 1.0, 0.2875, 0.7659, 0.2759, 0.7986, 0.1667, 1.0, 0.1667, 0.0, 0.2497, 0.0, 0.238, 0.0, 0.3289, 0.0, 0.3289, 0.0, 0.2734, 0.0, 0.2734, 0.0, 0.1711, 0.0, 0.1711, 0.0, 0.2734, 0.7659, 0.3129, 0.8045, 0.0, 0.5, 0.0, 0.2111, 0.0, 0.0, 0.01339, 0.0, 0.01339, 0.0, 0.1711, 0.04462, 0.2402, 0.0, 0.238, 0.0, 0.1667, 0.0, 0.1667, 0.5, 0.2627, 0.2371, 0.2497, 0.2161, 0.1667, 0.5, 0.1667, 0.04462, 0.2402, 0.2371, 0.2497, 0.2583, 0.3333, 0.0, 0.3333, 1.0, 0.2875, 1.0, 0.2875, 1.0, 0.3333, 1.0, 0.3333, 1.0, 0.2875, 1.0, 0.2875, 1.0, 0.3333, 1.0, 0.3333, 0.0, 0.238, 0.0, 0.238, 0.0, 0.1711, 0.0, 0.1667, 0.0, 0.2734, 0.0, 0.2497, 0.0, 0.3289, 0.0, 0.3289, 0.5, 0.2627, 0.7659, 0.2759, 0.7488, 0.3333, 0.5, 0.394, 1.0, 0.2875, 0.7659, 0.3129, 0.7429, 0.5, 1.0, 0.5, 1.0, 0.3333, 1.0, 0.2875, 1.0, 0.2875, 1.0, 0.3333, 1.0, 0.3333, 0.0, 0.2734, 0.0, 0.2734, 0.0, 0.1711, 0.0, 0.1711, 0.0, 0.5307, 0.0, 0.5307, 0.0, 0.5, 0.0, 0.5, 1.0, 0.8028, 1.0, 0.8028, 1.0, 1.0, 1.0, 1.0, 0.3153, 1.0, 0.3153, 1.0, 0.0, 1.0, 0.0, 1.0, 0.0, 0.4866, 0.0, 0.4866, 0.0, 0.4866, 0.0, 0.4866, 0.1762, 0.0, 0.1762, 0.0, 0.5, 0.0, 0.5, 0.0, 0.0, 0.01339, 0.0, 0.01339, 0.0, 0.01339, 0.0, 0.01339, 0.7033, 1.0, 0.6813, 1.0, 0.5, 1.0, 0.5, 1.0, 1.0, 0.0, 1.0, 0.1667, 1.0, 0.1667, 1.0, 0.1342, 1.0, 0.03914, 1.0, 0.1667, 1.0, 0.2875, 1.0, 0.2875, 1.0, 0.1667, 0.8045, 0.0, 0.8045, 0.0, 1.0, 0.0, 1.0, 0.03914, 0.959, 0.0, 0.0, 0.3289, 0.0, 0.2734, 0.0, 0.2734, 0.0, 0.3289, 0.0, 0.4866, 0.0, 0.3289, 0.0, 0.3289, 0.0, 0.4866, 0.0, 0.4866, 0.0, 0.4866, 0.0, 0.4947, 0.0, 0.5, 0.0, 0.5, 0.0, 0.1711, 0.0, 0.01339, 0.0, 0.01339, 0.0, 0.1711, 0.0, 0.4947, 0.0, 0.4866, 0.0, 0.4866, 0.0, 0.5, 0.0, 0.5, 0.0, 0.01339, 0.0, 0.01339, 0.0, 0.0, 0.0, 0.0, 0.5, 0.0, 0.5, 0.0, 0.5, 0.0, 0.5, 0.0, 0.0, 0.0, 0.1762, 0.0, 0.1762, 0.0, 0.0, 0.0, 1.0, 0.3333, 1.0, 0.5, 1.0, 0.5, 1.0, 0.3333, 0.0, 1.0, 0.0, 0.6533, 0.0, 0.6533, 0.0, 1.0, 1.0, 1.0, 0.6813, 1.0, 0.6813, 1.0, 1.0, 1.0, 0.5, 1.0, 0.3153, 1.0, 0.3153, 1.0, 0.5, 1.0, 0.0, 0.01339, 0.0, 0.01339, 0.0, 0.01339, 0.0, 0.01339, 1.0, 0.5606, 1.0, 0.8028, 1.0, 0.8028, 1.0, 0.5606, 0.5, 0.0, 0.8045, 0.0, 0.8045, 0.0, 0.5, 0.0, 0.1898, 0.0, 0.2036, 0.0, 0.03519, 0.0, 0.0, 0.0, 0.0, 0.0, 0.5, 0.0, 0.5, 0.0, 0.5, 0.0, 0.5, 0.0, 0.0, 0.0, 0.0, 0.0, 0.0, 0.0, 0.0, 0.0, 0.0, 0.0, 0.1884, 0.0, 0.2008, 0.0, 0.5, 0.0, 0.5, 0.0, 0.5, 0.0, 0.5, 0.0, 0.5, 0.0, 0.5, 0.0, 0.0, 0.0, 0.2111, 0.0, 0.2008, 0.0, 0.0, 0.0, 0.5, 0.0, 0.2111, 0.0, 0.2036, 0.0, 0.5, 0.0, 0.0, 0.0, 0.0, 0.0, 0.0, 0.0, 0.0, 0.0, 0.1762, 0.0, 0.1884, 0.0, 0.5, 0.0, 0.5, 0.0, 0.0, 0.0, 0.1762, 0.0, 0.1762, 0.0, 0.03308, 0.0, 0.0, 0.0, 0.2036, 0.0, 0.2111, 0.0, 0.0, 0.0, 0.0, 0.0, 0.03519, 0.0, 0.5, 0.0, 0.5, 0.0, 0.5, 0.0, 0.5, 0.0, 0.5, 0.0, 0.4876, 0.0, 0.1898, 0.0, 0.1762, 0.0, 0.5, 0.0, 0.0, 0.0, 0.2008, 0.0, 0.1884, 0.0, 0.0, 0.0, 0.5, 0.0, 0.5, 0.0, 0.5, 0.0, 0.5, 0.0, 0.5, 0.0, 0.0, 0.0, 0.0, 0.0, 0.0, 0.0, 0.0, 0.0, 1.0, 0.5, 1.0, 0.5606, 1.0, 0.5606, 1.0, 0.5, 0.0, 0.6533, 0.0, 0.6533, 0.0, 0.5307, 0.0, 0.5307, 0.0, 0.6533, 0.0, 0.6533, 0.0, 0.5307, 0.0, 0.5307, 0.5429, 0.7345, 0.2902, 0.7586, 0.267, 0.5364, 0.5432, 0.5478, 0.9727, 0.7988, 1.0, 0.8028, 1.0, 0.8272, 0.0, 0.6731, 0.0, 0.6533, 0.0, 0.5307, 0.01001, 0.5692, 0.0, 0.6533, 0.0, 0.6533, 0.0, 0.5307, 0.0, 0.5307, 0.2632, 0.5, 0.2673, 0.5392, 0.5, 0.5457, 0.5, 0.5, 0.7429, 0.5, 0.7365, 0.552, 1.0, 0.5606, 1.0, 0.5, 1.0, 0.5, 1.0, 0.5606, 1.0, 0.5606, 1.0, 0.5, 0.5432, 0.5478, 0.267, 0.5364, 0.2652, 0.5185, 0.3062, 0.5, 0.4792, 0.5, 0.5285, 0.5269, 0.5, 0.5, 0.7429, 0.5, 0.7783, 0.5, 0.54, 0.5, 0.504, 0.5, 1.0, 0.5, 1.0, 0.5606, 1.0, 0.5606, 1.0, 0.5, 0.0, 0.5, 0.0, 0.5307, 0.2673, 0.5392, 0.2632, 0.5, 1.0, 0.5, 1.0, 0.5606, 1.0, 0.5606, 1.0, 0.5, 0.5, 0.5, 0.5, 0.5457, 0.7365, 0.552, 0.7429, 0.5, 0.01012, 0.5, 0.04853, 0.5, 0.01935, 0.5224, 0.3062, 0.5, 0.2632, 0.5, 0.2632, 0.5, 0.5, 0.5, 0.504, 0.5, 0.4792, 0.5, 0.02265, 0.0, 0.0, 0.07403, 0.0, 0.0, 0.0, 0.1667, 0.0, 0.0, 0.0, 0.0, 0.0, 0.07403, 0.0, 0.1667, 0.8027, 0.05095, 0.8046, -0.00172, 0.9224, 0.0, 0.2111, 0.0, 0.2126, 0.0, 0.09465, 0.0, 0.2111, 0.0, 0.5, 0.0, 0.5, 0.03749, 0.2126, 0.05095, 0.5, 0.0, 0.8045, 0.0, 0.8027, 0.05095, 0.5, 0.03749, 0.2111, 0.0, 0.2111, 0.0, 0.5, 0.0, 0.5, 0.0, 0.9756, 0.0, 1.0, 0.0, 1.0, 0.07962, 0.7986, 0.1667, 0.8027, 0.05095, 0.9224, 0.0, 0.9756, 0.0, 1.0, 0.07962, 1.0, 0.1667, 0.0, 0.4866, 0.0, 0.4947, 0.0, 0.4866, 0.0, 0.4866, 0.0, 0.4866, 0.0, 0.4866, 0.0, 0.4866, 0.0, 0.4866, 0.0, 0.4866, 0.0, 0.4866, 0.0, 0.4947, 0.959, 0.0, 1.0, 0.1342, 1.0, 0.0, 0.8045, 0.0, 0.8045, 0.0, 0.959, 0.0, 1.0, 0.0, 1.0, 0.0, 0.0, 0.0, 0.0, 0.0, 0.03308, 0.0, 0.1762, 0.0, 0.1898, 0.0, 0.0, 0.0, 0.0, 0.0, 0.03308, 0.0, 0.0, 0.0, 0.0, 0.0, 0.03519, 0.0, 0.0, 0.0, 0.0, 0.0, 0.0, 0.0, 0.0, 0.0, 0.0, 0.0, 0.5, 0.0, 0.5, 0.0, 0.5, 0.0, 0.5, 0.0, 0.2036, 0.0, 0.1898, 0.0, 0.4876, 0.0, 0.5, 0.0, 1.0, 0.8028, 0.9727, 0.7988, 1.0, 0.7436, 1.0, 0.8272, 1.0, 0.8028, 1.0, 0.8028, 1.0, 1.0, 1.0, 1.0, 0.05303, 1.0, 0.01174, 1.0, 0.02533, 0.9759, 0.0, 0.6731, 0.2902, 0.7586, 0.3153, 1.0, 0.05303, 1.0, 0.02533, 0.9759, 0.5285, 0.5269, 0.504, 0.5, 0.54, 0.5, 0.5285, 0.5269, 0.54, 0.5, 0.7783, 0.5, 0.7784, 0.5219, 0.5432, 0.5478, 0.2652, 0.5185, 0.2632, 0.5, 0.3062, 0.5, 0.01935, 0.5224, 0.04853, 0.5, 0.242, 0.5, 0.2652, 0.5185, 0.267, 0.5364, 0.01001, 0.5692])
me_plane_001.use_remesh_fix_poles = True
me_plane_001.use_remesh_preserve_attributes = False
me_plane_001.use_mirror_vertex_groups = False
me_plane_001.update()
me_cube_005 = bpy.data.meshes.new('Cube.005')
me_cube_005.from_pydata([(-0.7308, -0.7375, -0.05753), (-0.7308, 0.7266, -0.05753), (0.7332, -0.7375, -0.05753), (0.7332, 0.7266, -0.05753), (0.001223, 0.7266, -0.05753), (0.001223, 0.7266, 0.2207), (0.001223, -0.7375, -0.05753), (0.001223, -0.7375, 0.2207), (-0.4518, 0.7085, 0.1809), (-0.7308, 0.7044, 0.0837), (-0.7308, 0.5435, 0.1563), (-0.7367, -0.7434, 0.03709), (-0.3788, -0.7411, 0.1909), (-0.7367, -0.6188, 0.1617), (0.3899, -0.7375, 0.2207), (0.7332, -0.7375, 0.09249), (0.7332, -0.6093, 0.2207), (0.7332, 0.557, 0.2207), (0.7332, 0.7266, 0.0511), (0.4537, 0.7266, 0.2207)], [], [(1, 9, 8, 5, 4), (3, 18, 17, 16, 15, 2), (2, 15, 14, 7, 6), (5, 8, 10, 13, 12, 7), (4, 3, 2, 6), (6, 7, 12, 11, 0), (1, 4, 6, 0), (8, 9, 10), (11, 12, 13), (0, 11, 13, 10, 9, 1), (14, 15, 16), (4, 5, 19, 18, 3), (17, 18, 19), (17, 19, 5, 7, 14, 16)])
_uv = me_cube_005.uv_layers.new(name='UVMap')
_uv.uv.foreach_set('vector', [0.375, 0.25, 0.5401, 0.2462, 0.6236, 0.2969, 0.625, 0.375, 0.375, 0.375, 0.375, 0.5, 0.4726, 0.5, 0.625, 0.529, 0.625, 0.7281, 0.5098, 0.75, 0.375, 0.75, 0.375, 0.75, 0.5098, 0.75, 0.625, 0.8086, 0.625, 0.875, 0.375, 0.875, 0.75, 0.5, 0.8224, 0.4975, 0.875, 0.5313, 0.875, 0.7317, 0.8161, 0.75, 0.75, 0.75, 0.25, 0.5, 0.375, 0.5, 0.375, 0.75, 0.25, 0.75, 0.375, 0.875, 0.625, 0.875, 0.625, 0.9411, 0.5, 1.0, 0.375, 1.0, 0.125, 0.5, 0.25, 0.5, 0.25, 0.75, 0.125, 0.75, 0.8224, 0.4975, 0.5401, 0.2462, 0.625, 0.2187, 0.5, 0.0, 0.625, 0.9411, 0.875, 0.7317, 0.375, 0.0, 0.5, 0.0, 0.625, 0.01826, 0.625, 0.2187, 0.5401, 0.2462, 0.375, 0.25, 0.6836, 0.75, 0.5098, 0.75, 0.625, 0.7281, 0.375, 0.375, 0.625, 0.375, 0.625, 0.4523, 0.4726, 0.5, 0.375, 0.5, 0.625, 0.529, 0.4726, 0.5, 0.625, 0.4523, 0.625, 0.529, 0.6727, 0.5, 0.75, 0.5, 0.75, 0.75, 0.6836, 0.75, 0.625, 0.7281])
me_cube_005.use_remesh_fix_poles = True
me_cube_005.use_remesh_preserve_attributes = False
me_cube_005.use_mirror_vertex_groups = False
me_cube_005.update()
me_plane_006 = bpy.data.meshes.new('Plane.006')
me_plane_006.from_pydata([(-0.5801, -0.5801, 0.0), (4.121, -0.5801, 2.084e-13), (-0.5801, 0.7043, 0.0), (4.128, 0.6811, 1.556e-10), (-0.5801, 0.7043, 0.8375), (0.5897, -0.6205, 0.0), (1.751, -0.5317, 2.084e-13), (2.945, -0.5936, 1.089e-10), (2.971, 0.6556, 5.632e-10), (1.773, 0.6911, 1.556e-10), (0.5951, 0.6252, 0.0), (0.5838, -0.5412, 0.8375), (2.946, -0.6008, 0.9011), (2.985, 0.6049, 0.968), (1.775, 0.564, 0.8116), (-0.5801, -0.132, 0.8375), (-0.5801, -0.5801, 0.272), (-0.1322, -0.5651, 0.8375), (4.121, -0.5832, 0.5943), (4.124, -0.3414, 0.8375), (3.879, -0.5879, 0.8506), (1.548, -0.5105, 0.8375), (1.742, -0.5107, 0.6465), (1.929, -0.5197, 0.8475), (1.75, -0.1794, 0.8296), (0.5906, 0.171, 0.8375), (0.7708, 0.54, 0.8336), (0.5943, 0.5546, 0.6617), (0.4191, 0.5609, 0.8375), (4.133, 0.6619, 0.6414), (3.94, 0.6473, 0.8596), (4.133, 0.4598, 0.8375)], [], [(7, 8, 3, 1), (0, 5, 11, 17, 16), (11, 21, 24, 14, 26, 25), (1, 3, 29, 31, 19, 18), (24, 23, 12, 13, 14), (22, 23, 24), (12, 20, 19, 31, 30, 13), (8, 9, 14, 13), (10, 2, 4, 28, 27), (2, 0, 16, 15, 4), (5, 6, 22, 21, 11), (6, 7, 12, 23, 22), (0, 2, 10, 5), (5, 10, 9, 6), (6, 9, 8, 7), (15, 16, 17), (9, 10, 27, 26, 14), (18, 19, 20), (7, 1, 18, 20, 12), (22, 24, 21), (25, 26, 27), (25, 27, 28), (15, 17, 11, 25, 28, 4), (29, 30, 31), (3, 8, 13, 30, 29)])
_uv = me_plane_006.uv_layers.new(name='UVMap')
_uv.uv.foreach_set('vector', [0.75, 0.0, 0.75, 1.0, 1.0, 1.0, 1.0, 0.0, 0.0, 0.0, 0.25, 0.0, 0.25, 0.0, 0.0962, 0.0, 0.0, 0.0, 0.25, 0.0, 0.4587, 0.0, 0.5, 0.3042, 0.5, 1.0, 0.2874, 1.0, 0.25, 0.6612, 1.0, 0.0, 1.0, 1.0, 1.0, 1.0, 1.0, 0.8419, 1.0, 0.196, 1.0, 0.0, 0.5, 0.3042, 0.5394, 0.0, 0.75, 0.0, 0.75, 1.0, 0.5, 1.0, 0.5, 0.0, 0.5394, 0.0, 0.5, 0.3042, 0.75, 0.0, 0.9484, 0.0, 1.0, 0.196, 1.0, 0.8419, 0.9577, 1.0, 0.75, 1.0, 0.75, 1.0, 0.5, 1.0, 0.5, 1.0, 0.75, 1.0, 0.25, 1.0, 0.0, 1.0, 0.0, 1.0, 0.2127, 1.0, 0.25, 1.0, 0.0, 1.0, 0.0, 0.0, 0.0, 0.0, 0.0, 0.3489, 0.0, 1.0, 0.25, 0.0, 0.5, 0.0, 0.5, 0.0, 0.4587, 0.0, 0.25, 0.0, 0.5, 0.0, 0.75, 0.0, 0.75, 0.0, 0.5394, 0.0, 0.5, 0.0, 0.0, 0.0, 0.0, 1.0, 0.25, 1.0, 0.25, 0.0, 0.25, 0.0, 0.25, 1.0, 0.5, 1.0, 0.5, 0.0, 0.5, 0.0, 0.5, 1.0, 0.75, 1.0, 0.75, 0.0, 0.0, 0.3489, 0.0, 0.0, 0.0962, 0.0, 0.5, 1.0, 0.25, 1.0, 0.25, 1.0, 0.2874, 1.0, 0.5, 1.0, 1.0, 0.0, 1.0, 0.196, 0.9484, 0.0, 0.75, 0.0, 1.0, 0.0, 1.0, 0.0, 0.9484, 0.0, 0.75, 0.0, 0.5, 0.0, 0.5, 0.3042, 0.4587, 0.0, 0.25, 0.6612, 0.2874, 1.0, 0.25, 1.0, 0.25, 0.6612, 0.25, 1.0, 0.2127, 1.0, 0.0, 0.3489, 0.0962, 0.0, 0.25, 0.0, 0.25, 0.6612, 0.2127, 1.0, 0.0, 1.0, 1.0, 1.0, 0.9577, 1.0, 1.0, 0.8419, 1.0, 1.0, 0.75, 1.0, 0.75, 1.0, 0.9577, 1.0, 1.0, 1.0])
me_plane_006.use_remesh_fix_poles = True
me_plane_006.use_remesh_preserve_attributes = False
me_plane_006.use_mirror_vertex_groups = False
me_plane_006.update()
me_plane_005 = bpy.data.meshes.new('Plane.005')
me_plane_005.from_pydata([(0.4038, 0.1702, -0.004135), (-0.9901, -1.096, -0.04864), (-0.9655, 0.1366, -0.01521), (0.2624, -1.168, 5.078), (0.3579, 0.02256, 5.144), (-1.062, -1.146, 4.986), (-0.9626, 0.03843, 5.081), (0.2314, -1.121, 1.429), (-1.17, -1.331, 3.173), (-1.095, -1.105, 1.337), (-1.088, -0.004381, 3.259), (-0.9457, 0.144, 1.58), (0.01399, -0.9836, -0.02209), (0.2592, -0.7383, -0.01432), (0.2857, -1.114, 0.8695), (0.1049, -1.317, 3.283), (0.1883, -1.231, 2.325), (0.2041, -1.223, 3.296), (0.202, -1.308, 3.409), (0.263, -0.1627, 3.346), (0.2798, -0.0282, 3.204), (0.1469, -0.0379, 3.343), (0.2777, -0.03804, 3.506), (0.3862, 0.135, 1.537), (0.2874, 0.132, 1.643), (0.3725, 0.1188, 1.759), (0.3696, 0.03872, 1.633)], [], [(7, 26, 25, 20, 19, 17, 16), (3, 4, 6, 5), (19, 20, 21), (10, 8, 5, 6), (9, 7, 16, 15, 8), (24, 25, 26), (25, 24, 11, 10, 21, 20), (22, 21, 10, 6, 4), (2, 1, 9, 11), (11, 9, 8, 10), (13, 12, 1, 2, 0), (8, 15, 18, 3, 5), (12, 13, 14), (1, 12, 14, 7, 9), (15, 16, 17, 18), (14, 13, 0, 23, 26, 7), (19, 21, 22), (18, 17, 19, 22, 4, 3), (24, 26, 23), (0, 2, 11, 24, 23)])
_uv = me_plane_005.uv_layers.new(name='UVMap')
_uv.uv.foreach_set('vector', [0.0, 0.0, 0.9345, 0.0, 1.0, 0.0, 1.0, 0.0, 0.9146, 0.0, 0.06503, 0.0, 0.0, 0.0, 0.0, 0.0, 1.0, 0.0, 1.0, 1.0, 0.0, 1.0, 0.9146, 0.0, 1.0, 0.0, 1.0, 0.09294, 1.0, 1.0, 0.0, 1.0, 0.0, 1.0, 1.0, 1.0, 0.0, 1.0, 0.0, 0.0, 0.0, 0.0, 0.0, 0.07139, 0.0, 1.0, 1.0, 0.06933, 1.0, 0.0, 0.9345, 0.0, 1.0, 0.0, 1.0, 0.06933, 1.0, 1.0, 1.0, 1.0, 1.0, 0.09294, 1.0, 0.0, 1.0, 0.0, 1.0, 0.09294, 1.0, 1.0, 1.0, 1.0, 1.0, 0.0, 1.0, 1.0, 0.0, 1.0, 0.0, 1.0, 1.0, 1.0, 1.0, 1.0, 0.0, 1.0, 0.0, 1.0, 1.0, 1.0, 0.2514, 0.0849, 0.08093, 0.256, 0.0, 1.0, 1.0, 1.0, 1.0, 0.0, 0.0, 1.0, 0.0, 0.07139, 0.0, 0.0, 0.0, 0.0, 0.0, 1.0, 0.08093, 0.256, 0.2514, 0.0849, 0.0, 0.0, 0.0, 1.0, 0.08093, 0.256, 0.0, 0.0, 0.0, 0.0, 0.0, 1.0, 0.0, 0.07139, 0.0, 0.0, 0.06503, 0.0, 0.0, 0.0, 0.0, 0.0, 0.2514, 0.0849, 1.0, 0.0, 1.0, 0.0, 0.9345, 0.0, 0.0, 0.0, 0.9146, 0.0, 1.0, 0.09294, 1.0, 0.0, 0.0, 0.0, 0.06503, 0.0, 0.9146, 0.0, 1.0, 0.0, 1.0, 0.0, 0.0, 0.0, 1.0, 0.06933, 0.9345, 0.0, 1.0, 0.0, 1.0, 0.0, 1.0, 1.0, 1.0, 1.0, 1.0, 0.06933, 1.0, 0.0])
me_plane_005.use_remesh_fix_poles = True
me_plane_005.use_remesh_preserve_attributes = False
me_plane_005.use_mirror_vertex_groups = False
me_plane_005.update()
me_plane_004 = bpy.data.meshes.new('Plane.004')
me_plane_004.from_pydata([(0.5158, -0.7375, -0.005871), (-0.7235, 0.6604, -0.04212), (0.5076, 0.655, -0.01706), (-0.6563, -0.8138, 5.113), (0.549, -0.7844, 5.149), (-0.6325, 0.53, 5.058), (0.5672, 0.5701, 5.113), (-0.6184, -0.7556, 1.463), (-0.7405, 0.5018, 3.297), (-0.6132, 0.6108, 1.401), (0.5668, 0.5626, 3.341), (0.6675, 0.5796, 1.612), (-0.6057, -0.3734, -0.02281), (-0.3671, -0.6125, -0.01661), (-0.6569, -0.7448, 0.8831), (-0.7609, -0.7442, 3.372), (-0.6885, -0.7967, 2.395), (-0.6666, -0.8369, 3.379), (-0.7555, -0.8382, 3.492), (0.4252, -0.7964, 3.392), (0.5608, -0.7922, 3.243), (0.5526, -0.6664, 3.388), (0.5509, -0.7916, 3.544), (0.6529, -0.7877, 1.54), (0.6633, -0.6963, 1.65), (0.6557, -0.7914, 1.767), (0.5685, -0.789, 1.641)], [], [(7, 26, 25, 20, 19, 17, 16), (3, 4, 6, 5), (19, 20, 21), (10, 8, 5, 6), (9, 7, 16, 15, 8), (24, 25, 26), (25, 24, 11, 10, 21, 20), (22, 21, 10, 6, 4), (2, 1, 9, 11), (11, 9, 8, 10), (13, 12, 1, 2, 0), (8, 15, 18, 3, 5), (12, 13, 14), (1, 12, 14, 7, 9), (15, 16, 17, 18), (14, 13, 0, 23, 26, 7), (19, 21, 22), (18, 17, 19, 22, 4, 3), (24, 26, 23), (0, 2, 11, 24, 23)])
_uv = me_plane_004.uv_layers.new(name='UVMap')
_uv.uv.foreach_set('vector', [0.0, 0.0, 0.9345, 0.0, 1.0, 0.0, 1.0, 0.0, 0.9146, 0.0, 0.06503, 0.0, 0.0, 0.0, 0.0, 0.0, 1.0, 0.0, 1.0, 1.0, 0.0, 1.0, 0.9146, 0.0, 1.0, 0.0, 1.0, 0.09294, 1.0, 1.0, 0.0, 1.0, 0.0, 1.0, 1.0, 1.0, 0.0, 1.0, 0.0, 0.0, 0.0, 0.0, 0.0, 0.07139, 0.0, 1.0, 1.0, 0.06933, 1.0, 0.0, 0.9345, 0.0, 1.0, 0.0, 1.0, 0.06933, 1.0, 1.0, 1.0, 1.0, 1.0, 0.09294, 1.0, 0.0, 1.0, 0.0, 1.0, 0.09294, 1.0, 1.0, 1.0, 1.0, 1.0, 0.0, 1.0, 1.0, 0.0, 1.0, 0.0, 1.0, 1.0, 1.0, 1.0, 1.0, 0.0, 1.0, 0.0, 1.0, 1.0, 1.0, 0.2514, 0.0849, 0.08093, 0.256, 0.0, 1.0, 1.0, 1.0, 1.0, 0.0, 0.0, 1.0, 0.0, 0.07139, 0.0, 0.0, 0.0, 0.0, 0.0, 1.0, 0.08093, 0.256, 0.2514, 0.0849, 0.0, 0.0, 0.0, 1.0, 0.08093, 0.256, 0.0, 0.0, 0.0, 0.0, 0.0, 1.0, 0.0, 0.07139, 0.0, 0.0, 0.06503, 0.0, 0.0, 0.0, 0.0, 0.0, 0.2514, 0.0849, 1.0, 0.0, 1.0, 0.0, 0.9345, 0.0, 0.0, 0.0, 0.9146, 0.0, 1.0, 0.09294, 1.0, 0.0, 0.0, 0.0, 0.06503, 0.0, 0.9146, 0.0, 1.0, 0.0, 1.0, 0.0, 0.0, 0.0, 1.0, 0.06933, 0.9345, 0.0, 1.0, 0.0, 1.0, 0.0, 1.0, 1.0, 1.0, 1.0, 1.0, 0.06933, 1.0, 0.0])
me_plane_004.use_remesh_fix_poles = True
me_plane_004.use_remesh_preserve_attributes = False
me_plane_004.use_mirror_vertex_groups = False
me_plane_004.update()
me_plane_003 = bpy.data.meshes.new('Plane.003')
me_plane_003.from_pydata([(-0.326, -0.326, -0.1179), (0.326, -0.326, -0.1179), (-0.326, 0.326, -0.1179), (0.326, 0.326, -0.1179), (-0.326, -0.326, 2.583), (0.326, -0.326, 2.583), (-0.326, 0.326, 2.583), (0.326, 0.326, 2.583), (-0.4823, 0.4823, 2.583), (0.4823, 0.4823, 2.583), (0.4852, 0.4726, 2.841), (-0.2962, 0.3173, 1.738), (0.344, 0.334, 1.779), (0.2699, 0.3066, 0.9078), (-0.4801, -0.4898, 2.724), (-0.3826, -0.4945, 2.822), (-0.4787, -0.3987, 2.82), (-0.4173, 0.47, 2.821), (-0.4796, 0.4731, 2.759), (-0.4787, 0.4085, 2.82), (0.1788, -0.4929, 2.834), (0.4838, -0.4875, 2.72), (0.4852, -0.3714, 2.841), (-0.3501, 0.1976, 0.8326), (-0.3283, 0.3549, 0.9956), (-0.1711, 0.3479, 0.8508), (-0.3336, 0.3559, 0.6634), (-0.3062, -0.2163, 1.754), (-0.3419, -0.3552, 1.415), (-0.1518, -0.3607, 1.763), (-0.3124, -0.365, 1.916), (0.303, -0.3405, 0.6568), (0.2901, -0.2247, 0.9157), (0.3016, -0.3418, 1.038), (0.1745, -0.3418, 0.9044), (-0.3288, -0.3257, 0.8494), (-0.3755, -0.3269, 0.8954), (-0.3904, -0.2557, 0.8408), (-0.3885, -0.3238, 0.7347), (-0.4823, -0.4501, 2.583), (-0.4595, -0.4595, 2.583), (-0.4501, -0.4823, 2.583), (-0.4818, -0.484, 2.615), (0.4827, -0.4837, 2.621), (0.4445, -0.4823, 2.583), (0.4556, -0.4556, 2.583), (0.4823, -0.4445, 2.583), (0.3054, -0.3214, 1.778), (0.3418, -0.3193, 1.741), (0.344, -0.2794, 1.779), (0.3431, -0.3184, 2.379)], [], [(0, 2, 3, 1), (7, 6, 8, 9), (12, 11, 6, 7), (33, 32, 13, 12, 49, 48), (36, 35, 34, 33, 48, 47, 29, 28), (42, 41, 44, 43, 21, 20, 15, 14), (4, 5, 45, 44, 41, 40), (6, 4, 40, 39, 8), (37, 35, 36), (1, 3, 13, 32, 31), (29, 27, 28), (11, 27, 30, 4, 6), (3, 2, 26, 25, 13), (13, 25, 24, 11, 12), (23, 25, 26), (14, 15, 16), (5, 7, 9, 46, 45), (17, 18, 19), (9, 8, 18, 17, 10), (20, 21, 22), (16, 15, 20, 22, 10, 17, 19), (25, 23, 24), (24, 23, 37, 36, 28, 27, 11), (27, 29, 30), (50, 49, 12, 7, 5), (2, 0, 38, 37, 23, 26), (31, 32, 34), (32, 33, 34), (35, 37, 38), (0, 1, 31, 34, 35, 38), (39, 40, 41, 42), (8, 39, 42, 14, 16, 19, 18), (43, 44, 45, 46), (43, 46, 9, 10, 22, 21), (47, 48, 49, 50), (30, 29, 47, 50, 5, 4)])
_uv = me_plane_003.uv_layers.new(name='UVMap')
_uv.uv.foreach_set('vector', [0.0, 0.0, 0.0, 1.0, 1.0, 1.0, 1.0, 0.0, 1.0, 1.0, 0.0, 1.0, 0.0, 1.0, 1.0, 1.0, 1.0, 1.0, 0.0, 1.0, 0.0, 1.0, 1.0, 1.0, 1.0, 0.0, 1.0, 0.1854, 1.0, 1.0, 1.0, 1.0, 1.0, 0.05934, 1.0, 0.0, 0.0231, 0.0, 0.0978, 0.0, 0.826, 0.0, 1.0, 0.0, 1.0, 0.0, 0.941, 0.0, 0.2409, 0.0, 0.0, 0.0, 0.0, 0.0, 0.03344, 0.0, 0.9608, 0.0, 1.0, 0.0, 1.0, 0.0, 0.6821, 0.0, 0.09964, 0.0, 0.0, 0.0, 0.0, 0.0, 1.0, 0.0, 1.0, 0.0, 0.9608, 0.0, 0.03344, 0.0, 0.0, 0.0, 0.0, 1.0, 0.0, 0.0, 0.0, 0.0, 0.0, 0.03344, 0.0, 1.0, 0.0, 0.09864, 0.0978, 0.0, 0.0231, 0.0, 1.0, 0.0, 1.0, 1.0, 1.0, 1.0, 1.0, 0.1854, 1.0, 0.0, 0.2409, 0.0, 0.0, 0.2284, 0.0, 0.0, 0.0, 1.0, 0.0, 0.2284, 0.0, 0.0, 0.0, 0.0, 0.0, 1.0, 1.0, 1.0, 0.0, 1.0, 0.0, 1.0, 0.2715, 1.0, 1.0, 1.0, 1.0, 1.0, 0.2715, 1.0, 0.0, 1.0, 0.0, 1.0, 1.0, 1.0, 0.0, 0.7587, 0.2715, 1.0, 0.0, 1.0, 0.0, 0.0, 0.09964, 0.0, 0.0, 0.09958, 1.0, 0.0, 1.0, 1.0, 1.0, 1.0, 1.0, 0.0392, 1.0, 0.0, 0.06362, 1.0, 0.0, 1.0, 0.0, 0.9364, 1.0, 1.0, 0.0, 1.0, 0.0, 1.0, 0.06362, 1.0, 1.0, 1.0, 0.6821, 0.0, 1.0, 0.0, 1.0, 0.125, 0.0, 0.09958, 0.09964, 0.0, 0.6821, 0.0, 1.0, 0.125, 1.0, 1.0, 0.06362, 1.0, 0.0, 0.9364, 0.2715, 1.0, 0.0, 0.7587, 0.0, 1.0, 0.0, 1.0, 0.0, 0.7587, 0.0, 0.09864, 0.0231, 0.0, 0.0, 0.0, 0.0, 0.2284, 0.0, 1.0, 0.0, 0.2284, 0.2409, 0.0, 0.0, 0.0, 1.0, 0.0, 1.0, 0.05934, 1.0, 1.0, 1.0, 1.0, 1.0, 0.0, 0.0, 1.0, 0.0, 0.0, 0.0, 0.0, 0.0, 0.09864, 0.0, 0.7587, 0.0, 1.0, 1.0, 0.0, 1.0, 0.1854, 0.826, 0.0, 1.0, 0.1854, 1.0, 0.0, 0.826, 0.0, 0.0978, 0.0, 0.0, 0.09864, 0.0, 0.0, 0.0, 0.0, 1.0, 0.0, 1.0, 0.0, 0.826, 0.0, 0.0978, 0.0, 0.0, 0.0, 0.0, 0.03344, 0.0, 0.0, 0.03344, 0.0, 0.0, 0.0, 0.0, 1.0, 0.0, 0.03344, 0.0, 0.0, 0.0, 0.0, 0.0, 0.09958, 0.0, 0.9364, 0.0, 1.0, 1.0, 0.0, 0.9608, 0.0, 1.0, 0.0, 1.0, 0.0392, 1.0, 0.0, 1.0, 0.0392, 1.0, 1.0, 1.0, 1.0, 1.0, 0.125, 1.0, 0.0, 0.941, 0.0, 1.0, 0.0, 1.0, 0.05934, 1.0, 0.0, 0.0, 0.0, 0.2409, 0.0, 0.941, 0.0, 1.0, 0.0, 1.0, 0.0, 0.0, 0.0])
me_plane_003.use_remesh_fix_poles = True
me_plane_003.use_remesh_preserve_attributes = False
me_plane_003.use_mirror_vertex_groups = False
me_plane_003.update()
me_cube = bpy.data.meshes.new('Cube')
me_cube.from_pydata([(-0.4652, -0.4849, -0.02074), (-0.4783, 0.4789, -0.01904), (0.456, -0.4839, -0.02358), (0.4789, 0.479, -0.01907), (-0.279, -0.5228, 4.06), (-0.45, -0.262, 4.153), (-0.4427, -0.5246, 3.844), (0.4534, 0.1719, 4.33), (0.4456, 0.4328, 4.054), (0.1852, 0.4278, 4.297), (0.4654, -0.1429, 4.351), (0.1418, -0.5144, 4.235), (0.473, -0.5011, 3.172), (-0.4655, 0.204, 4.128), (-0.4603, 0.04937, 4.201), (-0.1381, 0.4253, 4.279)], [], [(3, 8, 7, 10, 12, 2), (7, 9, 15, 14, 5, 4, 11, 10), (1, 3, 2, 0), (4, 5, 6), (7, 8, 9), (0, 6, 5, 14, 13, 1), (10, 11, 12), (2, 12, 11, 4, 6, 0), (13, 14, 15), (1, 13, 15, 9, 8, 3)])
_uv = me_cube.uv_layers.new(name='UVMap')
_uv.uv.foreach_set('vector', [0.375, 0.5, 0.6101, 0.5, 0.625, 0.5688, 0.625, 0.6527, 0.5566, 0.75, 0.375, 0.75, 0.625, 0.5688, 0.6955, 0.5, 0.7837, 0.5, 0.875, 0.5982, 0.875, 0.6802, 0.8358, 0.7511, 0.7188, 0.7505, 0.625, 0.6527, 0.125, 0.5, 0.375, 0.5, 0.375, 0.75, 0.125, 0.75, 0.619, 0.8464, 0.875, 0.6802, 0.6088, 0.0, 0.625, 0.5688, 0.6101, 0.5, 0.625, 0.4295, 0.375, 0.0, 0.6088, 0.0, 0.625, 0.06982, 0.625, 0.1518, 0.6193, 0.1921, 0.375, 0.25, 0.625, 0.6527, 0.7188, 0.7505, 0.5566, 0.75, 0.375, 0.75, 0.5566, 0.75, 0.6223, 0.7929, 0.619, 0.8464, 0.6088, 1.0, 0.375, 1.0, 0.6193, 0.1921, 0.625, 0.1518, 0.7837, 0.5, 0.375, 0.25, 0.6193, 0.1921, 0.625, 0.3413, 0.625, 0.4295, 0.6101, 0.5, 0.375, 0.5])
me_cube.use_remesh_fix_poles = True
me_cube.use_remesh_preserve_attributes = False
me_cube.use_mirror_vertex_groups = False
me_cube.update()
me_cube_001 = bpy.data.meshes.new('Cube.001')
me_cube_001.from_pydata([(-0.4717, -0.4912, -0.02455), (-0.4699, 0.4709, -0.02236), (-0.463, 0.4311, 4.338), (0.4332, -0.4897, -0.02861), (0.4472, 0.4721, -0.02548), (0.4695, 0.3794, 4.472), (-0.4653, -0.5037, 2.191), (-0.4713, 0.4571, 2.187), (0.4379, 0.4625, 2.191), (-0.2693, -0.5156, 4.273), (-0.4554, -0.2458, 4.352), (-0.4539, -0.5171, 4.085), (0.1709, -0.5094, 4.336), (0.3953, -0.524, 2.815), (0.4872, -0.1777, 4.412), (0.3816, -0.19, 2.158), (0.3741, -0.5281, 2.484), (0.008804, -0.5203, 2.162), (0.3965, -0.5089, 0.9508)], [], [(7, 2, 5, 8), (15, 16, 17), (6, 11, 10, 2, 7), (1, 4, 3, 0), (8, 5, 14, 13, 16, 15), (3, 18, 17, 6, 0), (1, 7, 8, 4), (0, 6, 7, 1), (9, 10, 11), (5, 2, 10, 9, 12, 14), (12, 13, 14), (17, 16, 13, 12, 9, 11, 6), (15, 17, 18), (4, 8, 15, 18, 3)])
_uv = me_cube_001.uv_layers.new(name='UVMap')
_uv.uv.foreach_set('vector', [0.5, 0.25, 0.625, 0.25, 0.625, 0.5, 0.5, 0.5, 0.5, 0.664, 0.5192, 0.75, 0.5, 0.855, 0.5, 0.0, 0.6092, 0.0, 0.625, 0.07191, 0.625, 0.25, 0.5, 0.25, 0.125, 0.5, 0.375, 0.5, 0.375, 0.75, 0.125, 0.75, 0.5, 0.5, 0.625, 0.5, 0.625, 0.666, 0.5376, 0.75, 0.5192, 0.75, 0.5, 0.664, 0.375, 0.75, 0.4314, 0.75, 0.5, 0.855, 0.5, 1.0, 0.375, 1.0, 0.375, 0.25, 0.5, 0.25, 0.5, 0.5, 0.375, 0.5, 0.375, 0.0, 0.5, 0.0, 0.5, 0.25, 0.375, 0.25, 0.6198, 0.8527, 0.875, 0.6781, 0.6092, 0.0, 0.625, 0.5, 0.875, 0.5, 0.875, 0.6781, 0.8288, 0.7505, 0.7116, 0.7502, 0.625, 0.666, 0.7116, 0.7502, 0.5376, 0.75, 0.625, 0.666, 0.5, 0.855, 0.5192, 0.75, 0.5376, 0.75, 0.6228, 0.7936, 0.6198, 0.8527, 0.6092, 1.0, 0.5, 1.0, 0.5, 0.664, 0.5, 0.855, 0.4314, 0.75, 0.375, 0.5, 0.5, 0.5, 0.5, 0.664, 0.4314, 0.75, 0.375, 0.75])
me_cube_001.use_remesh_fix_poles = True
me_cube_001.use_remesh_preserve_attributes = False
me_cube_001.use_mirror_vertex_groups = False
me_cube_001.update()
me_cube_002 = bpy.data.meshes.new('Cube.002')
me_cube_002.from_pydata([(-0.4106, -0.493, -0.01532), (-0.4315, 0.4706, -0.01908), (0.489, -0.4933, -0.02581), (0.4905, 0.4695, -0.02316), (0.4975, 0.3991, 4.604), (-0.4051, 0.4608, 2.173), (0.4873, 0.4592, 2.154), (0.4952, -0.5051, 2.156), (-0.3553, -0.1943, 2.196), (-0.3424, -0.5138, 1.883), (-0.2164, -0.3213, 2.192), (-0.33, -0.5183, 2.531), (-0.3415, -0.3908, 3.839), (-0.2026, -0.3797, 4.28), (-0.3572, -0.2416, 4.281), (-0.09926, 0.428, 4.467), (-0.4289, 0.4475, 4.041), (-0.3958, 0.1067, 4.334), (-0.03556, -0.4132, 4.299), (0.4873, -0.5096, 3.071), (0.5046, -0.1258, 4.462)], [], [(2, 7, 10, 9, 0), (8, 11, 12, 14, 17, 16, 5), (7, 19, 18, 13, 12, 11, 10), (0, 9, 8, 5, 1), (1, 3, 2, 0), (8, 9, 10), (3, 6, 7, 2), (1, 5, 6, 3), (5, 16, 15, 4, 6), (8, 10, 11), (12, 13, 14), (15, 16, 17), (6, 4, 20, 19, 7), (18, 19, 20), (4, 15, 17, 14, 13, 18, 20)])
_uv = me_cube_002.uv_layers.new(name='UVMap')
_uv.uv.foreach_set('vector', [0.375, 0.75, 0.4976, 0.75, 0.4976, 0.4097, 0.4797, 1.0, 0.375, 1.0, 0.4976, 0.08257, 0.5179, 0.0, 0.6159, 0.07553, 0.625, 0.07274, 0.625, 0.1626, 0.6052, 0.25, 0.4976, 0.25, 0.4976, 0.75, 0.5535, 0.7501, 0.7227, 0.7832, 0.7522, 0.7939, 0.5989, 1.012, 0.5179, 1.0, 0.4976, 0.4097, 0.375, 0.0, 0.4797, 0.0, 0.4976, 0.08257, 0.4976, 0.25, 0.375, 0.25, 0.125, 0.5, 0.375, 0.5, 0.375, 0.75, 0.125, 0.75, 0.4976, 0.08257, 0.4797, 0.0, 0.4976, 0.4097, 0.375, 0.5, 0.4976, 0.5, 0.4976, 0.75, 0.375, 0.75, 0.375, 0.25, 0.4976, 0.25, 0.4976, 0.5, 0.375, 0.5, 0.4976, 0.25, 0.6052, 0.25, 0.625, 0.3431, 0.625, 0.5, 0.4976, 0.5, 0.4976, 0.08257, 0.4976, 0.4097, 0.5179, 1.0, 0.6159, 0.07553, 0.7522, 0.7939, 0.875, 0.6773, 0.7819, 0.5, 0.6052, 0.25, 0.625, 0.1626, 0.4976, 0.5, 0.625, 0.5, 0.6291, 0.6435, 0.5535, 0.7501, 0.4976, 0.75, 0.7837, 0.7221, 0.5535, 0.7501, 0.6291, 0.6435, 0.625, 0.5, 0.7819, 0.5, 0.875, 0.5874, 0.875, 0.6773, 0.8332, 0.713, 0.7837, 0.7221, 0.6291, 0.6435])
me_cube_002.use_remesh_fix_poles = True
me_cube_002.use_remesh_preserve_attributes = False
me_cube_002.use_mirror_vertex_groups = False
me_cube_002.update()
me_cylinder = bpy.data.meshes.new('Cylinder')
me_cylinder.from_pydata([(-8.683e-09, 0.2649, 0.0), (0.0, 0.4962, 0.9924), (0.1873, 0.1873, 0.0), (0.3509, 0.3509, 0.9924), (0.2649, -1.332e-08, 0.0), (0.4962, -2.169e-08, 0.9924), (0.1873, -0.1873, 0.0), (0.3509, -0.3509, 0.9924), (-3.184e-08, -0.2649, 0.0), (-4.338e-08, -0.4962, 0.9924), (-0.1873, -0.1873, 0.0), (-0.3509, -0.3509, 0.9924), (-0.2649, 1.422e-09, 0.0), (-0.4962, 5.917e-09, 0.9924), (-0.1873, 0.1873, 0.0), (-0.3509, 0.3509, 0.9924), (-8.683e-09, 0.2649, 0.9924), (0.0, 0.4962, 1.985), (0.1873, 0.1873, 0.9924), (0.3509, 0.3509, 1.985), (0.2649, -1.332e-08, 0.9924), (0.4962, -2.169e-08, 1.985), (0.1873, -0.1873, 0.9924), (0.3509, -0.3509, 1.985), (-3.184e-08, -0.2649, 0.9924), (-4.338e-08, -0.4962, 1.985), (-0.1873, -0.1873, 0.9924), (-0.3509, -0.3509, 1.985), (-0.2649, 1.422e-09, 0.9924), (-0.4962, 5.917e-09, 1.985), (-0.1873, 0.1873, 0.9924), (-0.3509, 0.3509, 1.985), (-8.683e-09, 0.2649, 1.985), (0.0, 0.4962, 2.977), (0.1873, 0.1873, 1.985), (0.3509, 0.3509, 2.977), (0.2649, -1.332e-08, 1.985), (0.4962, -2.169e-08, 2.977), (0.1873, -0.1873, 1.985), (0.3509, -0.3509, 2.977), (-3.184e-08, -0.2649, 1.985), (-4.338e-08, -0.4962, 2.977), (-0.1873, -0.1873, 1.985), (-0.3509, -0.3509, 2.977), (-0.2649, 1.422e-09, 1.985), (-0.4962, 5.917e-09, 2.977), (-0.1873, 0.1873, 1.985), (-0.3509, 0.3509, 2.977), (-8.683e-09, 0.2649, 2.977), (0.0, 0.4962, 3.97), (0.1873, 0.1873, 2.977), (0.3509, 0.3509, 3.97), (0.2649, -1.332e-08, 2.977), (0.4962, -2.169e-08, 3.97), (0.1873, -0.1873, 2.977), (0.3509, -0.3509, 3.97), (-3.184e-08, -0.2649, 2.977), (-4.338e-08, -0.4962, 3.97), (-0.1873, -0.1873, 2.977), (-0.3509, -0.3509, 3.97), (-0.2649, 1.422e-09, 2.977), (-0.4962, 5.917e-09, 3.97), (-0.1873, 0.1873, 2.977), (-0.3509, 0.3509, 3.97), (-8.683e-09, 0.2649, 3.97), (0.0, 0.4962, 4.962), (0.1873, 0.1873, 3.97), (0.3509, 0.3509, 4.962), (0.2649, -1.332e-08, 3.97), (0.4962, -2.169e-08, 4.962), (0.1873, -0.1873, 3.97), (0.3509, -0.3509, 4.962), (-3.184e-08, -0.2649, 3.97), (-4.338e-08, -0.4962, 4.962), (-0.1873, -0.1873, 3.97), (-0.3509, -0.3509, 4.962), (-0.2649, 1.422e-09, 3.97), (-0.4962, 5.917e-09, 4.962), (-0.1873, 0.1873, 3.97), (-0.3509, 0.3509, 4.962), (-8.683e-09, 0.2649, 4.962), (7.291e-11, 0.4978, 5.955), (0.1873, 0.1873, 4.962), (0.352, 0.352, 5.955), (0.2649, -1.332e-08, 4.962), (0.4978, -2.175e-08, 5.955), (0.1873, -0.1873, 4.962), (0.352, -0.352, 5.955), (-3.184e-08, -0.2649, 4.962), (-4.345e-08, -0.4978, 5.955), (-0.1873, -0.1873, 4.962), (-0.352, -0.352, 5.955), (-0.2649, 1.422e-09, 4.962), (-0.4978, 5.946e-09, 5.955), (-0.1873, 0.1873, 4.962), (-0.352, 0.352, 5.955), (-8.642e-09, 0.2657, 5.955), (2.039e-09, 0.5415, 6.947), (0.1879, 0.1879, 5.955), (0.3829, 0.3829, 6.947), (0.2657, -1.335e-08, 5.955), (0.5415, -2.342e-08, 6.947), (0.1879, -0.1879, 5.955), (0.3829, -0.3829, 6.947), (-3.187e-08, -0.2657, 5.955), (-4.53e-08, -0.5415, 6.947), (-0.1879, -0.1879, 5.955), (-0.3829, -0.3829, 6.947), (-0.2657, 1.435e-09, 5.955), (-0.5415, 6.704e-09, 6.947), (-0.1879, 0.1879, 5.955), (-0.3829, 0.3829, 6.947), (-7.453e-09, 0.2887, 6.947), (5.473e-09, 0.6177, 7.94), (0.2042, 0.2042, 6.947), (0.4368, 0.4368, 7.94), (0.2887, -1.427e-08, 6.947), (0.6177, -2.634e-08, 7.94), (0.2042, -0.2042, 6.947), (0.4368, -0.4368, 7.94), (-3.269e-08, -0.2887, 6.947), (-4.853e-08, -0.6177, 7.94), (-0.2042, -0.2042, 6.947), (-0.4368, -0.4368, 7.94), (-0.2887, 1.794e-09, 6.947), (-0.6177, 8.03e-09, 7.94), (-0.2042, 0.2042, 6.947), (-0.4368, 0.4368, 7.94), (-5.367e-09, 0.3292, 7.94), (8.736e-09, 0.6902, 8.932), (0.2328, 0.2328, 7.94), (0.488, 0.488, 8.932), (0.3292, -1.589e-08, 7.94), (0.6902, -2.911e-08, 8.932), (0.2328, -0.2328, 7.94), (0.488, -0.488, 8.932), (-3.414e-08, -0.3292, 7.94), (-5.16e-08, -0.6902, 8.932), (-0.2328, -0.2328, 7.94), (-0.488, -0.488, 8.932), (-0.3292, 2.425e-09, 7.94), (-0.6902, 9.29e-09, 8.932), (-0.2328, 0.2328, 7.94), (-0.488, 0.488, 8.932), (-3.385e-09, 0.3676, 8.932), (1.019e-08, 0.7224, 9.924), (0.2599, 0.2599, 8.932), (0.5108, 0.5108, 9.924), (0.3676, -1.743e-08, 8.932), (0.7224, -3.034e-08, 9.924), (0.2599, -0.2599, 8.932), (0.5108, -0.5108, 9.924), (-3.552e-08, -0.3676, 8.932), (-5.297e-08, -0.7224, 9.924), (-0.2599, -0.2599, 8.932), (-0.5108, -0.5108, 9.924), (-0.3676, 3.024e-09, 8.932), (-0.7224, 9.85e-09, 9.924), (-0.2599, 0.2599, 8.932), (-0.5108, 0.5108, 9.924)], [], [(0, 1, 3, 2), (2, 3, 5, 4), (4, 5, 7, 6), (6, 7, 9, 8), (8, 9, 11, 10), (10, 11, 13, 12), (3, 1, 15, 13, 11, 9, 7, 5), (12, 13, 15, 14), (14, 15, 1, 0), (0, 2, 4, 6, 8, 10, 12, 14), (16, 17, 19, 18), (18, 19, 21, 20), (20, 21, 23, 22), (22, 23, 25, 24), (24, 25, 27, 26), (26, 27, 29, 28), (19, 17, 31, 29, 27, 25, 23, 21), (28, 29, 31, 30), (30, 31, 17, 16), (16, 18, 20, 22, 24, 26, 28, 30), (32, 33, 35, 34), (34, 35, 37, 36), (36, 37, 39, 38), (38, 39, 41, 40), (40, 41, 43, 42), (42, 43, 45, 44), (35, 33, 47, 45, 43, 41, 39, 37), (44, 45, 47, 46), (46, 47, 33, 32), (32, 34, 36, 38, 40, 42, 44, 46), (48, 49, 51, 50), (50, 51, 53, 52), (52, 53, 55, 54), (54, 55, 57, 56), (56, 57, 59, 58), (58, 59, 61, 60), (51, 49, 63, 61, 59, 57, 55, 53), (60, 61, 63, 62), (62, 63, 49, 48), (48, 50, 52, 54, 56, 58, 60, 62), (64, 65, 67, 66), (66, 67, 69, 68), (68, 69, 71, 70), (70, 71, 73, 72), (72, 73, 75, 74), (74, 75, 77, 76), (67, 65, 79, 77, 75, 73, 71, 69), (76, 77, 79, 78), (78, 79, 65, 64), (64, 66, 68, 70, 72, 74, 76, 78), (80, 81, 83, 82), (82, 83, 85, 84), (84, 85, 87, 86), (86, 87, 89, 88), (88, 89, 91, 90), (90, 91, 93, 92), (83, 81, 95, 93, 91, 89, 87, 85), (92, 93, 95, 94), (94, 95, 81, 80), (80, 82, 84, 86, 88, 90, 92, 94), (96, 97, 99, 98), (98, 99, 101, 100), (100, 101, 103, 102), (102, 103, 105, 104), (104, 105, 107, 106), (106, 107, 109, 108), (99, 97, 111, 109, 107, 105, 103, 101), (108, 109, 111, 110), (110, 111, 97, 96), (96, 98, 100, 102, 104, 106, 108, 110), (112, 113, 115, 114), (114, 115, 117, 116), (116, 117, 119, 118), (118, 119, 121, 120), (120, 121, 123, 122), (122, 123, 125, 124), (115, 113, 127, 125, 123, 121, 119, 117), (124, 125, 127, 126), (126, 127, 113, 112), (112, 114, 116, 118, 120, 122, 124, 126), (128, 129, 131, 130), (130, 131, 133, 132), (132, 133, 135, 134), (134, 135, 137, 136), (136, 137, 139, 138), (138, 139, 141, 140), (131, 129, 143, 141, 139, 137, 135, 133), (140, 141, 143, 142), (142, 143, 129, 128), (128, 130, 132, 134, 136, 138, 140, 142), (144, 145, 147, 146), (146, 147, 149, 148), (148, 149, 151, 150), (150, 151, 153, 152), (152, 153, 155, 154), (154, 155, 157, 156), (147, 145, 159, 157, 155, 153, 151, 149), (156, 157, 159, 158), (158, 159, 145, 144), (144, 146, 148, 150, 152, 154, 156, 158)])
_uv = me_cylinder.uv_layers.new(name='UVMap')
_uv.uv.foreach_set('vector', [1.0, 0.5, 1.0, 1.0, 0.875, 1.0, 0.875, 0.5, 0.875, 0.5, 0.875, 1.0, 0.75, 1.0, 0.75, 0.5, 0.75, 0.5, 0.75, 1.0, 0.625, 1.0, 0.625, 0.5, 0.625, 0.5, 0.625, 1.0, 0.5, 1.0, 0.5, 0.5, 0.5, 0.5, 0.5, 1.0, 0.375, 1.0, 0.375, 0.5, 0.375, 0.5, 0.375, 1.0, 0.25, 1.0, 0.25, 0.5, 0.4197, 0.4197, 0.25, 0.49, 0.08029, 0.4197, 0.01, 0.25, 0.08029, 0.08029, 0.25, 0.01, 0.4197, 0.08029, 0.49, 0.25, 0.25, 0.5, 0.25, 1.0, 0.125, 1.0, 0.125, 0.5, 0.125, 0.5, 0.125, 1.0, 0.0, 1.0, 0.0, 0.5, 0.75, 0.49, 0.9197, 0.4197, 0.99, 0.25, 0.9197, 0.08029, 0.75, 0.01, 0.5803, 0.08029, 0.51, 0.25, 0.5803, 0.4197, 1.0, 0.5, 1.0, 1.0, 0.875, 1.0, 0.875, 0.5, 0.875, 0.5, 0.875, 1.0, 0.75, 1.0, 0.75, 0.5, 0.75, 0.5, 0.75, 1.0, 0.625, 1.0, 0.625, 0.5, 0.625, 0.5, 0.625, 1.0, 0.5, 1.0, 0.5, 0.5, 0.5, 0.5, 0.5, 1.0, 0.375, 1.0, 0.375, 0.5, 0.375, 0.5, 0.375, 1.0, 0.25, 1.0, 0.25, 0.5, 0.4197, 0.4197, 0.25, 0.49, 0.08029, 0.4197, 0.01, 0.25, 0.08029, 0.08029, 0.25, 0.01, 0.4197, 0.08029, 0.49, 0.25, 0.25, 0.5, 0.25, 1.0, 0.125, 1.0, 0.125, 0.5, 0.125, 0.5, 0.125, 1.0, 0.0, 1.0, 0.0, 0.5, 0.75, 0.49, 0.9197, 0.4197, 0.99, 0.25, 0.9197, 0.08029, 0.75, 0.01, 0.5803, 0.08029, 0.51, 0.25, 0.5803, 0.4197, 1.0, 0.5, 1.0, 1.0, 0.875, 1.0, 0.875, 0.5, 0.875, 0.5, 0.875, 1.0, 0.75, 1.0, 0.75, 0.5, 0.75, 0.5, 0.75, 1.0, 0.625, 1.0, 0.625, 0.5, 0.625, 0.5, 0.625, 1.0, 0.5, 1.0, 0.5, 0.5, 0.5, 0.5, 0.5, 1.0, 0.375, 1.0, 0.375, 0.5, 0.375, 0.5, 0.375, 1.0, 0.25, 1.0, 0.25, 0.5, 0.4197, 0.4197, 0.25, 0.49, 0.08029, 0.4197, 0.01, 0.25, 0.08029, 0.08029, 0.25, 0.01, 0.4197, 0.08029, 0.49, 0.25, 0.25, 0.5, 0.25, 1.0, 0.125, 1.0, 0.125, 0.5, 0.125, 0.5, 0.125, 1.0, 0.0, 1.0, 0.0, 0.5, 0.75, 0.49, 0.9197, 0.4197, 0.99, 0.25, 0.9197, 0.08029, 0.75, 0.01, 0.5803, 0.08029, 0.51, 0.25, 0.5803, 0.4197, 1.0, 0.5, 1.0, 1.0, 0.875, 1.0, 0.875, 0.5, 0.875, 0.5, 0.875, 1.0, 0.75, 1.0, 0.75, 0.5, 0.75, 0.5, 0.75, 1.0, 0.625, 1.0, 0.625, 0.5, 0.625, 0.5, 0.625, 1.0, 0.5, 1.0, 0.5, 0.5, 0.5, 0.5, 0.5, 1.0, 0.375, 1.0, 0.375, 0.5, 0.375, 0.5, 0.375, 1.0, 0.25, 1.0, 0.25, 0.5, 0.4197, 0.4197, 0.25, 0.49, 0.08029, 0.4197, 0.01, 0.25, 0.08029, 0.08029, 0.25, 0.01, 0.4197, 0.08029, 0.49, 0.25, 0.25, 0.5, 0.25, 1.0, 0.125, 1.0, 0.125, 0.5, 0.125, 0.5, 0.125, 1.0, 0.0, 1.0, 0.0, 0.5, 0.75, 0.49, 0.9197, 0.4197, 0.99, 0.25, 0.9197, 0.08029, 0.75, 0.01, 0.5803, 0.08029, 0.51, 0.25, 0.5803, 0.4197, 1.0, 0.5, 1.0, 1.0, 0.875, 1.0, 0.875, 0.5, 0.875, 0.5, 0.875, 1.0, 0.75, 1.0, 0.75, 0.5, 0.75, 0.5, 0.75, 1.0, 0.625, 1.0, 0.625, 0.5, 0.625, 0.5, 0.625, 1.0, 0.5, 1.0, 0.5, 0.5, 0.5, 0.5, 0.5, 1.0, 0.375, 1.0, 0.375, 0.5, 0.375, 0.5, 0.375, 1.0, 0.25, 1.0, 0.25, 0.5, 0.4197, 0.4197, 0.25, 0.49, 0.08029, 0.4197, 0.01, 0.25, 0.08029, 0.08029, 0.25, 0.01, 0.4197, 0.08029, 0.49, 0.25, 0.25, 0.5, 0.25, 1.0, 0.125, 1.0, 0.125, 0.5, 0.125, 0.5, 0.125, 1.0, 0.0, 1.0, 0.0, 0.5, 0.75, 0.49, 0.9197, 0.4197, 0.99, 0.25, 0.9197, 0.08029, 0.75, 0.01, 0.5803, 0.08029, 0.51, 0.25, 0.5803, 0.4197, 1.0, 0.5, 1.0, 1.0, 0.875, 1.0, 0.875, 0.5, 0.875, 0.5, 0.875, 1.0, 0.75, 1.0, 0.75, 0.5, 0.75, 0.5, 0.75, 1.0, 0.625, 1.0, 0.625, 0.5, 0.625, 0.5, 0.625, 1.0, 0.5, 1.0, 0.5, 0.5, 0.5, 0.5, 0.5, 1.0, 0.375, 1.0, 0.375, 0.5, 0.375, 0.5, 0.375, 1.0, 0.25, 1.0, 0.25, 0.5, 0.4197, 0.4197, 0.25, 0.49, 0.08029, 0.4197, 0.01, 0.25, 0.08029, 0.08029, 0.25, 0.01, 0.4197, 0.08029, 0.49, 0.25, 0.25, 0.5, 0.25, 1.0, 0.125, 1.0, 0.125, 0.5, 0.125, 0.5, 0.125, 1.0, 0.0, 1.0, 0.0, 0.5, 0.75, 0.49, 0.9197, 0.4197, 0.99, 0.25, 0.9197, 0.08029, 0.75, 0.01, 0.5803, 0.08029, 0.51, 0.25, 0.5803, 0.4197, 1.0, 0.5, 1.0, 1.0, 0.875, 1.0, 0.875, 0.5, 0.875, 0.5, 0.875, 1.0, 0.75, 1.0, 0.75, 0.5, 0.75, 0.5, 0.75, 1.0, 0.625, 1.0, 0.625, 0.5, 0.625, 0.5, 0.625, 1.0, 0.5, 1.0, 0.5, 0.5, 0.5, 0.5, 0.5, 1.0, 0.375, 1.0, 0.375, 0.5, 0.375, 0.5, 0.375, 1.0, 0.25, 1.0, 0.25, 0.5, 0.4197, 0.4197, 0.25, 0.49, 0.08029, 0.4197, 0.01, 0.25, 0.08029, 0.08029, 0.25, 0.01, 0.4197, 0.08029, 0.49, 0.25, 0.25, 0.5, 0.25, 1.0, 0.125, 1.0, 0.125, 0.5, 0.125, 0.5, 0.125, 1.0, 0.0, 1.0, 0.0, 0.5, 0.75, 0.49, 0.9197, 0.4197, 0.99, 0.25, 0.9197, 0.08029, 0.75, 0.01, 0.5803, 0.08029, 0.51, 0.25, 0.5803, 0.4197, 1.0, 0.5, 1.0, 1.0, 0.875, 1.0, 0.875, 0.5, 0.875, 0.5, 0.875, 1.0, 0.75, 1.0, 0.75, 0.5, 0.75, 0.5, 0.75, 1.0, 0.625, 1.0, 0.625, 0.5, 0.625, 0.5, 0.625, 1.0, 0.5, 1.0, 0.5, 0.5, 0.5, 0.5, 0.5, 1.0, 0.375, 1.0, 0.375, 0.5, 0.375, 0.5, 0.375, 1.0, 0.25, 1.0, 0.25, 0.5, 0.4197, 0.4197, 0.25, 0.49, 0.08029, 0.4197, 0.01, 0.25, 0.08029, 0.08029, 0.25, 0.01, 0.4197, 0.08029, 0.49, 0.25, 0.25, 0.5, 0.25, 1.0, 0.125, 1.0, 0.125, 0.5, 0.125, 0.5, 0.125, 1.0, 0.0, 1.0, 0.0, 0.5, 0.75, 0.49, 0.9197, 0.4197, 0.99, 0.25, 0.9197, 0.08029, 0.75, 0.01, 0.5803, 0.08029, 0.51, 0.25, 0.5803, 0.4197, 1.0, 0.5, 1.0, 1.0, 0.875, 1.0, 0.875, 0.5, 0.875, 0.5, 0.875, 1.0, 0.75, 1.0, 0.75, 0.5, 0.75, 0.5, 0.75, 1.0, 0.625, 1.0, 0.625, 0.5, 0.625, 0.5, 0.625, 1.0, 0.5, 1.0, 0.5, 0.5, 0.5, 0.5, 0.5, 1.0, 0.375, 1.0, 0.375, 0.5, 0.375, 0.5, 0.375, 1.0, 0.25, 1.0, 0.25, 0.5, 0.4197, 0.4197, 0.25, 0.49, 0.08029, 0.4197, 0.01, 0.25, 0.08029, 0.08029, 0.25, 0.01, 0.4197, 0.08029, 0.49, 0.25, 0.25, 0.5, 0.25, 1.0, 0.125, 1.0, 0.125, 0.5, 0.125, 0.5, 0.125, 1.0, 0.0, 1.0, 0.0, 0.5, 0.75, 0.49, 0.9197, 0.4197, 0.99, 0.25, 0.9197, 0.08029, 0.75, 0.01, 0.5803, 0.08029, 0.51, 0.25, 0.5803, 0.4197, 1.0, 0.5, 1.0, 1.0, 0.875, 1.0, 0.875, 0.5, 0.875, 0.5, 0.875, 1.0, 0.75, 1.0, 0.75, 0.5, 0.75, 0.5, 0.75, 1.0, 0.625, 1.0, 0.625, 0.5, 0.625, 0.5, 0.625, 1.0, 0.5, 1.0, 0.5, 0.5, 0.5, 0.5, 0.5, 1.0, 0.375, 1.0, 0.375, 0.5, 0.375, 0.5, 0.375, 1.0, 0.25, 1.0, 0.25, 0.5, 0.4197, 0.4197, 0.25, 0.49, 0.08029, 0.4197, 0.01, 0.25, 0.08029, 0.08029, 0.25, 0.01, 0.4197, 0.08029, 0.49, 0.25, 0.25, 0.5, 0.25, 1.0, 0.125, 1.0, 0.125, 0.5, 0.125, 0.5, 0.125, 1.0, 0.0, 1.0, 0.0, 0.5, 0.75, 0.49, 0.9197, 0.4197, 0.99, 0.25, 0.9197, 0.08029, 0.75, 0.01, 0.5803, 0.08029, 0.51, 0.25, 0.5803, 0.4197])
me_cylinder.use_remesh_fix_poles = True
me_cylinder.use_remesh_preserve_attributes = False
me_cylinder.use_mirror_vertex_groups = False
me_cylinder.update()
me_plane_007 = bpy.data.meshes.new('Plane.007')
me_plane_007.from_pydata([(-0.04219, -0.001703, -0.001018), (0.04219, -0.001703, -0.001018), (-0.05396, 2.046, -0.3594), (0.05396, 2.046, -0.3594), (-0.3299, 1.697, -0.2231), (-0.5567, 1.324, -0.1118), (-0.6201, 1.078, -0.05242), (-0.5319, 0.6429, 0.04689), (-0.3061, 0.3166, 0.07862), (0.3061, 0.3166, 0.07862), (0.5319, 0.6429, 0.04689), (0.5737, 0.9652, -0.006432), (0.5567, 1.324, -0.1118), (0.3299, 1.697, -0.2231), (-1.072e-16, -0.001703, -0.0004088), (8.322e-10, 2.047, -0.3594), (-1.072e-16, 0.3108, 0.1154), (2.775e-12, 0.6428, 0.1654), (8.285e-10, 0.9648, 0.1182), (1.586e-09, 1.324, -0.01697), (1.646e-09, 1.697, -0.1982), (-0.6201, 0.9086, -0.01385)], [], [(20, 13, 3, 15), (14, 1, 9, 16), (16, 9, 10, 17), (17, 10, 11, 18), (18, 11, 12, 19), (19, 12, 13, 20), (5, 19, 20, 4), (6, 18, 19, 5), (7, 17, 18, 21), (8, 16, 17, 7), (0, 14, 16, 8), (4, 20, 15, 2)])
_uv = me_plane_007.uv_layers.new(name='UVMap')
_uv.uv.foreach_set('vector', [0.5, 0.8333, 1.0, 0.8333, 1.0, 1.0, 0.5, 1.0, 0.5, 0.0, 1.0, 0.0, 1.0, 0.1667, 0.5, 0.1667, 0.5, 0.1667, 1.0, 0.1667, 1.0, 0.3333, 0.5, 0.3333, 0.5, 0.3333, 1.0, 0.3333, 1.0, 0.5, 0.5, 0.5, 0.5, 0.5, 1.0, 0.5, 1.0, 0.6667, 0.5, 0.6667, 0.5, 0.6667, 1.0, 0.6667, 1.0, 0.8333, 0.5, 0.8333, 0.0, 0.6667, 0.5, 0.6667, 0.5, 0.8333, 0.0, 0.8333, 0.0, 0.5, 0.5, 0.5, 0.5, 0.6667, 0.0, 0.6667, 0.0, 0.3333, 0.5, 0.3333, 0.5, 0.5, 0.0, 0.5, 0.0, 0.1667, 0.5, 0.1667, 0.5, 0.3333, 0.0, 0.3333, 0.0, 0.0, 0.5, 0.0, 0.5, 0.1667, 0.0, 0.1667, 0.0, 0.8333, 0.5, 0.8333, 0.5, 1.0, 0.0, 1.0])
me_plane_007.use_remesh_fix_poles = True
me_plane_007.use_remesh_preserve_attributes = False
me_plane_007.use_mirror_vertex_groups = False
me_plane_007.update()
me_cube_004 = bpy.data.meshes.new('Cube.004')
me_cube_004.from_pydata([(-1.196, -1.175, -0.4632), (-1.283, 0.7418, 0.5829), (0.8999, -0.8885, -0.8425), (1.002, 1.073, 0.3046), (-1.323, -0.1222, -0.8328), (-1.576, -1.593, 0.09121), (-1.211, -0.2957, 0.7995), (-1.613, 1.403, 0.01706), (-0.05573, 1.1, -0.731), (-0.4614, 1.135, 0.5478), (1.51, 1.486, -0.01396), (0.9362, -0.01993, -0.8941), (0.9155, -0.001986, 0.3302), (1.439, -1.469, -0.2688), (-0.1462, -1.05, -0.7247), (-0.1376, -1.108, 0.5278), (-0.1195, -1.803, -0.06039), (-1.785, -0.2634, 0.08943), (-1.324, -1.393, 0.4891), (-0.3801, -1.127, 0.6301), (-1.222, -0.9561, 0.6969), (-0.2704, -0.2543, 0.6779), (0.5519, -0.00253, 0.4889), (-0.3721, 0.727, 0.6462), (-1.006, -0.2356, 0.8042), (0.3968, -1.028, 0.3199), (1.207, -1.26, -0.1039), (0.6302, -0.7591, 0.2814), (1.464, -0.3903, -0.188), (1.177, 0.04622, -0.4561), (1.484, 0.4504, -0.1153), (1.156, 0.01199, 0.1206), (-0.2382, -0.422, -0.8969), (-0.9621, -0.1343, -0.9242), (0.003534, 0.5887, -0.9161), (0.4886, -0.06564, -0.9549), (1.201, 1.202, -0.2899), (0.9566, 0.6358, -0.6361), (0.6006, 1.028, -0.5813), (-1.458, 1.163, -0.206), (-0.7299, 0.9373, -0.6156), (-1.281, 0.3179, -0.6904), (0.3724, 1.76, -0.142), (-0.1271, 1.362, -0.5658), (-0.8988, 1.678, -0.1073), (-0.3897, 1.441, 0.2487)], [], [(17, 6, 1, 7), (13, 26, 25, 15, 16), (21, 22, 23), (9, 1, 6, 24, 23), (21, 24, 6, 20, 19, 15), (3, 9, 23, 22, 12), (32, 35, 11, 2, 14), (14, 16, 5, 0), (2, 13, 16, 14), (10, 3, 12, 31, 30), (29, 30, 31), (8, 38, 37, 11, 35, 34), (37, 36, 10, 30, 29, 11), (41, 40, 8, 34, 33, 4), (40, 39, 7, 44, 43, 8), (42, 45, 9, 3, 10), (0, 5, 17, 4), (16, 15, 19, 18, 5), (18, 19, 20), (5, 18, 20, 6, 17), (21, 23, 24), (11, 29, 28, 13, 2), (25, 26, 27), (12, 22, 21, 15, 25, 27), (29, 31, 28), (28, 31, 12, 27, 26, 13), (32, 33, 34, 35), (4, 33, 32, 14, 0), (36, 37, 38), (7, 1, 9, 45, 44), (39, 40, 41), (4, 17, 7, 39, 41), (43, 45, 42), (8, 43, 42, 10, 36, 38), (43, 44, 45)])
_uv = me_cube_004.uv_layers.new(name='UVMap')
_uv.uv.foreach_set('vector', [0.5, 0.125, 0.625, 0.125, 0.625, 0.25, 0.5, 0.25, 0.5, 0.75, 0.551, 0.75, 0.625, 0.8087, 0.625, 0.875, 0.5, 0.875, 0.7554, 0.6529, 0.6653, 0.625, 0.75, 0.5448, 0.75, 0.5, 0.875, 0.5, 0.875, 0.625, 0.8493, 0.625, 0.75, 0.5448, 0.7554, 0.6529, 0.8493, 0.625, 0.875, 0.625, 0.7441, 0.3939, 0.7831, 0.75, 0.75, 0.75, 0.5908, 0.5, 0.75, 0.5, 0.75, 0.5448, 0.6653, 0.625, 0.625, 0.625, 0.251, 0.6659, 0.3324, 0.625, 0.375, 0.625, 0.375, 0.75, 0.25, 0.75, 0.375, 0.875, 0.5, 0.875, 0.5, 1.0, 0.375, 1.0, 0.375, 0.75, 0.5, 0.75, 0.5, 0.875, 0.375, 0.875, 0.5, 0.5, 0.5908, 0.5, 0.625, 0.625, 0.5712, 0.625, 0.5, 0.5889, 0.4291, 0.625, 0.5, 0.5889, 0.5712, 0.625, 0.25, 0.5, 0.3302, 0.5, 0.375, 0.5437, 0.375, 0.625, 0.3324, 0.625, 0.25, 0.5686, 0.375, 0.5437, 0.4287, 0.5, 0.5, 0.5, 0.5, 0.5889, 0.4291, 0.625, 0.375, 0.625, 0.125, 0.5663, 0.1784, 0.5, 0.25, 0.5, 0.25, 0.5686, 0.1727, 0.625, 0.125, 0.625, 0.375, 0.3034, 0.449, 0.25, 0.5, 0.25, 0.5, 0.3169, 0.415, 0.375, 0.375, 0.375, 0.5, 0.4205, 0.576, 0.375, 0.625, 0.375, 0.5908, 0.5, 0.5, 0.5, 0.375, 0.0, 0.5, 0.0, 0.5, 0.125, 0.375, 0.125, 0.5, 0.875, 0.625, 0.875, 0.625, 0.9081, 0.5604, 1.0, 0.5, 1.0, 0.5604, 0.0, 0.625, 0.9081, 0.7441, 0.3939, 0.5, 0.0, 0.5604, 0.0, 0.5981, 0.04416, 0.625, 0.125, 0.5, 0.125, 0.7554, 0.6529, 0.75, 0.5448, 0.8493, 0.625, 0.375, 0.625, 0.4291, 0.625, 0.5, 0.6601, 0.5, 0.75, 0.375, 0.75, 0.6837, 0.75, 0.551, 0.75, 0.6561, 0.7192, 0.625, 0.625, 0.6653, 0.625, 0.7554, 0.6529, 0.75, 0.75, 0.6837, 0.75, 0.6561, 0.7192, 0.4291, 0.625, 0.5712, 0.625, 0.5, 0.6601, 0.5, 0.6601, 0.5712, 0.625, 0.625, 0.625, 0.6561, 0.7192, 0.551, 0.75, 0.5, 0.75, 0.251, 0.6659, 0.1727, 0.625, 0.25, 0.5686, 0.3324, 0.625, 0.125, 0.625, 0.1727, 0.625, 0.251, 0.6659, 0.25, 0.75, 0.125, 0.75, 0.4287, 0.5, 0.375, 0.5437, 0.3302, 0.5, 0.5, 0.25, 0.625, 0.25, 0.625, 0.375, 0.576, 0.375, 0.5, 0.3169, 0.449, 0.25, 0.375, 0.3034, 0.125, 0.5663, 0.375, 0.125, 0.5, 0.125, 0.5, 0.25, 0.449, 0.25, 0.375, 0.1837, 0.415, 0.375, 0.576, 0.375, 0.5, 0.4205, 0.375, 0.375, 0.415, 0.375, 0.5, 0.4205, 0.5, 0.5, 0.4287, 0.5, 0.375, 0.4552, 0.415, 0.375, 0.5, 0.3169, 0.576, 0.375])
me_cube_004.use_remesh_fix_poles = True
me_cube_004.use_remesh_preserve_attributes = False
me_cube_004.use_mirror_vertex_groups = False
me_cube_004.update()

# ---- curves / text
cu_beziercurve = bpy.data.curves.new('BezierCurve', 'CURVE')
cu_beziercurve.dimensions = '3D'
_sp = cu_beziercurve.splines.new('BEZIER'); _sp.bezier_points.add(1)
_sp.bezier_points.foreach_set('co', [0.0, 0.0, 0.0, 7.55e-08, 1.5, 10.0])
_sp.bezier_points.foreach_set('handle_left', [-3.775e-08, -2.98e-08, -0.7071, -1.421e-14, -0.06857, 8.103])
_sp.bezier_points.foreach_set('handle_right', [3.775e-08, 2.98e-08, 0.7071, 1.51e-07, 3.069, 11.9])
for _p, _l, _r in zip(_sp.bezier_points, ['ALIGNED', 'ALIGNED'], ['ALIGNED', 'ALIGNED']): _p.handle_left_type = _l; _p.handle_right_type = _r
_sp.order_u = 0
_sp.order_v = 0
cu_beziercurve.use_path = True
cu_beziercurve.use_path_clamp = True
cu_beziercurve.fill_mode = 'FULL'

# ---- objects
ob_ground = bpy.data.objects.new('Ground', me_plane)
ob_stairs = bpy.data.objects.new('Stairs', me_plane_002)
ob_ruin = bpy.data.objects.new('Ruin', me_plane_001)
ob_tile = bpy.data.objects.new('Tile', me_cube_005)
ob_tile_001 = bpy.data.objects.new('Tile.001', me_cube_005)
ob_tile_002 = bpy.data.objects.new('Tile.002', me_cube_005)
ob_tile_003 = bpy.data.objects.new('Tile.003', me_cube_005)
ob_tile_004 = bpy.data.objects.new('Tile.004', me_cube_005)
ob_tile_005 = bpy.data.objects.new('Tile.005', me_cube_005)
ob_tile_006 = bpy.data.objects.new('Tile.006', me_cube_005)
ob_tile_007 = bpy.data.objects.new('Tile.007', me_cube_005)
ob_tile_008 = bpy.data.objects.new('Tile.008', me_cube_005)
ob_tile_009 = bpy.data.objects.new('Tile.009', me_cube_005)
ob_tile_010 = bpy.data.objects.new('Tile.010', me_cube_005)
ob_tile_011 = bpy.data.objects.new('Tile.011', me_cube_005)
ob_tile_012 = bpy.data.objects.new('Tile.012', me_cube_005)
ob_tile_013 = bpy.data.objects.new('Tile.013', me_cube_005)
ob_tile_014 = bpy.data.objects.new('Tile.014', me_cube_005)
ob_tile_015 = bpy.data.objects.new('Tile.015', me_cube_005)
ob_tile_016 = bpy.data.objects.new('Tile.016', me_cube_005)
ob_tile_017 = bpy.data.objects.new('Tile.017', me_cube_005)
ob_tile_018 = bpy.data.objects.new('Tile.018', me_cube_005)
ob_tile_019 = bpy.data.objects.new('Tile.019', me_cube_005)
ob_pillar = bpy.data.objects.new('Pillar', me_plane_006)
ob_pillar_001 = bpy.data.objects.new('Pillar.001', me_plane_005)
ob_pillar_002 = bpy.data.objects.new('Pillar.002', me_plane_004)
ob_pillar_003 = bpy.data.objects.new('Pillar.003', me_plane_005)
ob_smallpillar = bpy.data.objects.new('SmallPillar', me_plane_003)
ob_boulder = bpy.data.objects.new('Boulder', me_cube)
ob_boulder_002 = bpy.data.objects.new('Boulder.002', me_cube_001)
ob_boulder_001 = bpy.data.objects.new('Boulder.001', me_cube_002)
ob_palm = bpy.data.objects.new('Palm', me_cylinder)
ob_palmcurve = bpy.data.objects.new('PalmCurve', cu_beziercurve)
ob_leaves_001 = bpy.data.objects.new('Leaves.001', me_plane_007)
ob_leaves_002 = bpy.data.objects.new('Leaves.002', me_plane_007)
ob_leaves_003 = bpy.data.objects.new('Leaves.003', me_plane_007)
ob_leaves_004 = bpy.data.objects.new('Leaves.004', me_plane_007)
ob_leaves_005 = bpy.data.objects.new('Leaves.005', me_plane_007)
ob_leaves_006 = bpy.data.objects.new('Leaves.006', me_plane_007)
ob_leaves_007 = bpy.data.objects.new('Leaves.007', me_plane_007)
ob_leaves_008 = bpy.data.objects.new('Leaves.008', me_plane_007)
ob_leaves = bpy.data.objects.new('Leaves', me_plane_007)
ob_boulder_003 = bpy.data.objects.new('Boulder.003', me_cube_004)

# ---- transforms, parenting, visibility, modifiers, constraints
ob_ground.location = (0.0, 0.0, 0.0)
ob_ground.lineart.crease_threshold = 0.0
ob_stairs.location = (-0.8984, -6.381, -0.2465)
ob_stairs.scale = (1.0, 0.5391, 1.0)
ob_stairs.lineart.crease_threshold = 0.0
ob_ruin.location = (4.0, 0.0, 0.0)
ob_ruin.scale = (1.131, 1.0, 1.0)
ob_ruin.lineart.crease_threshold = 0.0
ob_tile.location = (-2.159, -3.191, 2.443)
ob_tile.rotation_euler = (-0.04035, 0.0399, 0.0005428)
ob_tile.scale = (0.441, 0.441, 0.441)
ob_tile.lineart.crease_threshold = 0.0
ob_tile_001.location = (0.1086, -2.548, 2.467)
ob_tile_001.rotation_euler = (-0.2079, 0.1114, 3.132)
ob_tile_001.scale = (0.3526, 0.3526, 0.3526)
ob_tile_001.lineart.crease_threshold = 0.0
ob_tile_002.location = (-0.1058, -3.306, 2.458)
ob_tile_002.rotation_euler = (-0.104, -0.02108, -0.00143)
ob_tile_002.scale = (0.4721, 0.4721, 0.4721)
ob_tile_002.lineart.crease_threshold = 0.0
ob_tile_003.location = (0.7459, -2.012, 2.365)
ob_tile_003.rotation_euler = (0.2954, 0.06465, 0.01719)
ob_tile_003.scale = (0.2814, 0.2814, 0.2814)
ob_tile_003.lineart.crease_threshold = 0.0
ob_tile_004.location = (0.2022, -1.831, 2.458)
ob_tile_004.rotation_euler = (0.2954, 0.06465, 0.01719)
ob_tile_004.scale = (0.3768, 0.3768, 0.3768)
ob_tile_004.lineart.crease_threshold = 0.0
ob_tile_005.location = (0.6936, -2.602, 2.412)
ob_tile_005.rotation_euler = (-0.2173, 0.09152, -0.1018)
ob_tile_005.scale = (0.351, 0.351, 0.351)
ob_tile_005.lineart.crease_threshold = 0.0
ob_tile_006.location = (0.02972, 3.471, 2.881)
ob_tile_006.rotation_euler = (-0.06311, -0.06985, 0.001504)
ob_tile_006.scale = (0.4341, 0.4341, 0.4341)
ob_tile_006.lineart.crease_threshold = 0.0
ob_tile_007.location = (0.7053, 4.066, 2.89)
ob_tile_007.rotation_euler = (-0.06311, -0.06985, 0.001504)
ob_tile_007.scale = (0.4341, 0.4341, 0.4341)
ob_tile_007.lineart.crease_threshold = 0.0
ob_tile_008.location = (-0.629, 4.124, 2.802)
ob_tile_008.rotation_euler = (-0.01694, 0.01578, -0.001926)
ob_tile_008.scale = (0.4341, 0.4341, 0.4341)
ob_tile_008.lineart.crease_threshold = 0.0
ob_tile_009.location = (-2.188, 5.003, 2.892)
ob_tile_009.rotation_euler = (0.04519, 0.03363, -0.001674)
ob_tile_009.scale = (0.4341, 0.4341, 0.4341)
ob_tile_009.lineart.crease_threshold = 0.0
ob_tile_010.location = (-2.143, 4.241, 2.856)
ob_tile_010.rotation_euler = (0.04519, 0.03363, -0.001674)
ob_tile_010.scale = (0.4341, 0.4341, 0.4341)
ob_tile_010.lineart.crease_threshold = 0.0
ob_tile_011.location = (0.01998, 4.844, 2.889)
ob_tile_011.rotation_euler = (0.07524, -0.08166, -0.008622)
ob_tile_011.scale = (0.4341, 0.4341, 0.4341)
ob_tile_011.lineart.crease_threshold = 0.0
ob_tile_012.location = (-0.7128, 4.965, 2.863)
ob_tile_012.rotation_euler = (0.08384, 0.0001761, -0.002095)
ob_tile_012.scale = (0.4341, 0.4341, 0.4341)
ob_tile_012.lineart.crease_threshold = 0.0
ob_tile_013.location = (1.161, 4.781, 2.913)
ob_tile_013.rotation_euler = (-0.09835, 0.1082, -0.00288)
ob_tile_013.scale = (0.4341, 0.4341, 0.4341)
ob_tile_013.lineart.crease_threshold = 0.0
ob_tile_014.location = (3.398, 5.393, 2.942)
ob_tile_014.rotation_euler = (-0.06691, -0.01495, 0.007325)
ob_tile_014.scale = (0.4341, 0.4341, 0.4341)
ob_tile_014.lineart.crease_threshold = 0.0
ob_tile_015.location = (4.123, 5.345, 2.956)
ob_tile_015.rotation_euler = (-0.06691, -0.01495, 0.007325)
ob_tile_015.scale = (0.4341, 0.4341, 0.4341)
ob_tile_015.lineart.crease_threshold = 0.0
ob_tile_016.location = (3.772, 4.578, 2.995)
ob_tile_016.rotation_euler = (-0.01336, 0.03403, 0.005359)
ob_tile_016.scale = (0.4341, 0.4341, 0.4341)
ob_tile_016.lineart.crease_threshold = 0.0
ob_tile_017.location = (4.617, 3.217, 2.932)
ob_tile_017.rotation_euler = (0.009954, -0.04574, 0.003926)
ob_tile_017.scale = (0.4341, 0.4341, 0.4341)
ob_tile_017.lineart.crease_threshold = 0.0
ob_tile_018.location = (4.302, 3.884, 2.938)
ob_tile_018.rotation_euler = (0.07801, 0.04488, 0.007913)
ob_tile_018.scale = (0.4341, 0.4341, 0.4341)
ob_tile_018.lineart.crease_threshold = 0.0
ob_tile_019.location = (2.622, 2.72, 2.987)
ob_tile_019.rotation_euler = (0.07744, 0.1282, 0.01443)
ob_tile_019.scale = (0.4341, 0.4341, 0.4341)
ob_tile_019.lineart.crease_threshold = 0.0
ob_pillar.location = (-1.735, 3.12, 6.319)
ob_pillar.lineart.crease_threshold = 0.0
ob_pillar_001.location = (1.916, 4.96, 3.03)
ob_pillar_001.rotation_euler = (-1.602, -0.01896, -2.531)
ob_pillar_001.scale = (0.6825, 0.6825, 0.6825)
ob_pillar_001.lineart.crease_threshold = 0.0
ob_pillar_002.location = (-1.572, 3.32, 2.827)
ob_pillar_002.scale = (0.6825, 0.6825, 0.6825)
ob_pillar_002.lineart.crease_threshold = 0.0
ob_pillar_003.location = (1.922, 3.532, 2.827)
ob_pillar_003.scale = (0.6825, 0.6825, 0.6825)
ob_pillar_003.lineart.crease_threshold = 0.0
ob_smallpillar.location = (-1.378, -2.609, 2.469)
ob_smallpillar.scale = (1.17, 1.17, 1.17)
ob_smallpillar.lineart.crease_threshold = 0.0
ob_boulder.location = (3.818, -2.317, 2.575e-05)
ob_boulder.scale = (2.384, 1.984, 1.0)
ob_boulder.lineart.crease_threshold = 0.0
ob_boulder_002.location = (3.818, -3.962, 2.575e-05)
ob_boulder_002.scale = (1.728, 1.438, 0.7247)
ob_boulder_002.lineart.crease_threshold = 0.0
ob_boulder_001.location = (2.263, -3.87, 2.575e-05)
ob_boulder_001.scale = (1.481, 1.233, 0.5798)
ob_boulder_001.lineart.crease_threshold = 0.0
ob_palm.location = (0.0, 0.0, 0.0)
ob_palm.lineart.crease_threshold = 0.0
_m = ob_palm.modifiers.new('Curve', 'CURVE')
_m.object = ob_palmcurve
_m.deform_axis = 'POS_Z'
ob_palmcurve.parent = ob_palm
ob_palmcurve.location = (0.0, 0.0, 0.0)
ob_palmcurve.lineart.crease_threshold = 0.0
ob_leaves_001.parent = ob_palm
ob_leaves_001.location = (7.55e-08, 1.5, 10.0)
ob_leaves_001.rotation_euler = (-0.08585, 0.1266, -0.4105)
ob_leaves_001.scale = (2.493, 2.493, 2.493)
ob_leaves_001.lineart.crease_threshold = 0.0
_m = ob_leaves_001.modifiers.new('Solidify', 'SOLIDIFY')
ob_leaves_002.parent = ob_palm
ob_leaves_002.location = (7.55e-08, 1.5, 10.0)
ob_leaves_002.rotation_euler = (0.0, -0.0, 1.199)
ob_leaves_002.scale = (2.276, 2.276, 2.276)
ob_leaves_002.lineart.crease_threshold = 0.0
_m = ob_leaves_002.modifiers.new('Solidify', 'SOLIDIFY')
ob_leaves_003.parent = ob_palm
ob_leaves_003.location = (7.55e-08, 1.5, 10.0)
ob_leaves_003.rotation_euler = (-5.547e-09, -1.279e-08, 2.725)
ob_leaves_003.scale = (2.793, 2.793, 2.793)
ob_leaves_003.lineart.crease_threshold = 0.0
_m = ob_leaves_003.modifiers.new('Solidify', 'SOLIDIFY')
ob_leaves_004.parent = ob_palm
ob_leaves_004.location = (7.55e-08, 1.5, 10.0)
ob_leaves_004.rotation_euler = (0.0, -0.0, 4.375)
ob_leaves_004.scale = (2.245, 2.245, 2.245)
ob_leaves_004.lineart.crease_threshold = 0.0
_m = ob_leaves_004.modifiers.new('Solidify', 'SOLIDIFY')
ob_leaves_005.parent = ob_palm
ob_leaves_005.location = (7.55e-08, 1.5, 10.0)
ob_leaves_005.rotation_euler = (0.6837, 1.49e-08, 4.375)
ob_leaves_005.scale = (2.771, 2.771, 2.771)
ob_leaves_005.lineart.crease_threshold = 0.0
_m = ob_leaves_005.modifiers.new('Solidify', 'SOLIDIFY')
ob_leaves_006.parent = ob_palm
ob_leaves_006.location = (7.55e-08, 1.5, 10.0)
ob_leaves_006.rotation_euler = (0.4357, 1.445e-08, 5.669)
ob_leaves_006.scale = (1.423, 1.423, 1.423)
ob_leaves_006.lineart.crease_threshold = 0.0
_m = ob_leaves_006.modifiers.new('Solidify', 'SOLIDIFY')
ob_leaves_007.parent = ob_palm
ob_leaves_007.location = (7.55e-08, 1.5, 10.0)
ob_leaves_007.rotation_euler = (0.3153, 0.1497, 7.045)
ob_leaves_007.scale = (2.152, 2.152, 2.152)
ob_leaves_007.lineart.crease_threshold = 0.0
_m = ob_leaves_007.modifiers.new('Solidify', 'SOLIDIFY')
ob_leaves_008.parent = ob_palm
ob_leaves_008.location = (7.55e-08, 1.5, 10.0)
ob_leaves_008.rotation_euler = (0.4089, 2.179e-08, 8.293)
ob_leaves_008.scale = (2.092, 2.092, 2.092)
ob_leaves_008.lineart.crease_threshold = 0.0
_m = ob_leaves_008.modifiers.new('Solidify', 'SOLIDIFY')
ob_leaves.parent = ob_palm
ob_leaves.location = (7.55e-08, 1.5, 10.0)
ob_leaves.rotation_euler = (0.4596, 1.453e-08, 9.514)
ob_leaves.scale = (1.85, 1.85, 1.85)
ob_leaves.lineart.crease_threshold = 0.0
_m = ob_leaves.modifiers.new('Solidify', 'SOLIDIFY')
ob_boulder_003.location = (0.0, 0.0, 0.0)
ob_boulder_003.scale = (6.659, 6.659, 6.659)
ob_boulder_003.lineart.crease_threshold = 0.0

# ---- collection membership
col_collection.objects.link(ob_ground)
col_ruins.objects.link(ob_stairs)
col_ruins.objects.link(ob_ruin)
col_ruins.objects.link(ob_tile)
col_ruins.objects.link(ob_tile_001)
col_ruins.objects.link(ob_tile_002)
col_ruins.objects.link(ob_tile_003)
col_ruins.objects.link(ob_tile_004)
col_ruins.objects.link(ob_tile_005)
col_ruins.objects.link(ob_tile_006)
col_ruins.objects.link(ob_tile_007)
col_ruins.objects.link(ob_tile_008)
col_ruins.objects.link(ob_tile_009)
col_ruins.objects.link(ob_tile_010)
col_ruins.objects.link(ob_tile_011)
col_ruins.objects.link(ob_tile_012)
col_ruins.objects.link(ob_tile_013)
col_ruins.objects.link(ob_tile_014)
col_ruins.objects.link(ob_tile_015)
col_ruins.objects.link(ob_tile_016)
col_ruins.objects.link(ob_tile_017)
col_ruins.objects.link(ob_tile_018)
col_ruins.objects.link(ob_tile_019)
col_pillar.objects.link(ob_pillar)
col_pillar.objects.link(ob_pillar_001)
col_pillar.objects.link(ob_pillar_002)
col_pillar.objects.link(ob_pillar_003)
col_pillar.objects.link(ob_smallpillar)
col_ruinbolders.objects.link(ob_boulder)
col_ruinbolders.objects.link(ob_boulder_002)
col_ruinbolders.objects.link(ob_boulder_001)
col_palmtree.objects.link(ob_palm)
col_palmtree.objects.link(ob_palmcurve)
col_palmtree.objects.link(ob_leaves_001)
col_palmtree.objects.link(ob_leaves_002)
col_palmtree.objects.link(ob_leaves_003)
col_palmtree.objects.link(ob_leaves_004)
col_palmtree.objects.link(ob_leaves_005)
col_palmtree.objects.link(ob_leaves_006)
col_palmtree.objects.link(ob_leaves_007)
col_palmtree.objects.link(ob_leaves_008)
col_palmtree.objects.link(ob_leaves)
col_rocks.objects.link(ob_boulder_003)

# ---- scene / render settings (as saved in the file)
scene.frame_start = 1; scene.frame_end = 250; scene.frame_set(1)
scene.render.engine = 'BLENDER_EEVEE_NEXT'
scene.cycles.use_denoising = False
scene.cycles.samples = 128
scene.cycles.sampling_pattern = 'TABULATED_SOBOL'
scene.cycles.use_adaptive_sampling = False
scene.cycles.use_light_tree = False
scene.view_settings.view_transform = 'Filmic'
bpy.context.view_layer.update()

# ---- added for rendering (the .blend has no active camera and no usable light): camera, sun
cam_auto = bpy.data.cameras.new('AutoCamera')
cam_auto.lens = 50.0
cam_auto.sensor_width = 36.0
cam_auto.clip_end = 1000.0
ob_auto_camera = bpy.data.objects.new('AutoCamera', cam_auto)
scene.collection.objects.link(ob_auto_camera)
ob_auto_camera.location = (34.3953, -42.5137, 32.0366)
ob_auto_camera.rotation_euler = (1.09748, -7.21219e-08, 0.694738)
scene.camera = ob_auto_camera
light_auto_sun = bpy.data.lights.new('AutoSun', 'SUN')
light_auto_sun.energy = 3.0
light_auto_sun.angle = 0.0523599
ob_auto_sun = bpy.data.objects.new('AutoSun', light_auto_sun)
scene.collection.objects.link(ob_auto_sun)
ob_auto_sun.rotation_euler = (0.872665, 0.174533, 0.523599)
bpy.context.view_layer.update()
